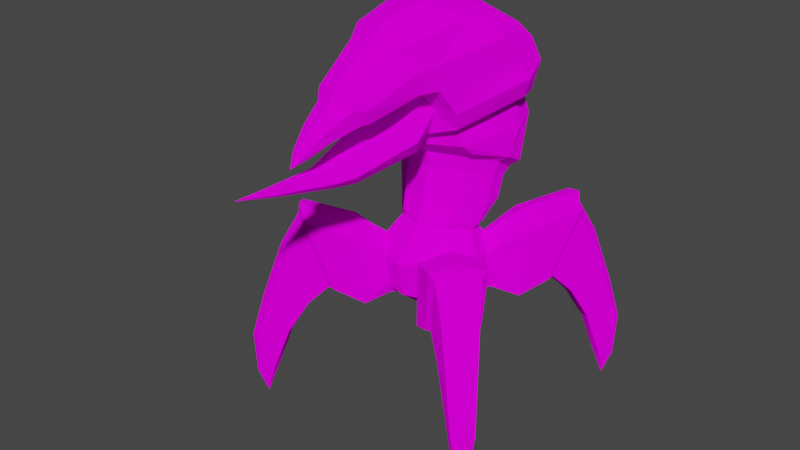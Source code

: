 # Source: jouste.blend  (saved by Blender 2.93.20; exported with 4.5.12 LTS)
import bpy
from mathutils import Matrix  # noqa: F401  (used for matrix-valued properties, if any)

bpy.ops.wm.read_factory_settings(use_empty=True)
scene = bpy.context.scene
scene.name = 'Scene'

# ---- collections
col_collection = bpy.data.collections.new('Collection'); scene.collection.children.link(col_collection)

# ---- images (referenced by path relative to the original .blend; pixels are not part of the script)
import os
ASSET_DIR = os.environ.get("B2B_ASSET_DIR", "")  # directory of the original .blend (textures are referenced by path, not embedded)
HERE = os.path.dirname(os.path.abspath(__file__))  # packed textures are extracted next to this script under _unpacked/

def load_image(name, relpath, width, height, colorspace="sRGB"):
    """Load a texture the original file referenced (path relative to the .blend, or extracted next to this script)."""
    p = next((c for c in (os.path.join(HERE, relpath), os.path.join(ASSET_DIR, relpath)) if relpath and os.path.exists(c)), "")
    if p:
        img = bpy.data.images.load(p, check_existing=True)
        img.name = name
    else:  # same state as the original file: an image datablock whose file is absent (Cycles renders it pink)
        img = bpy.data.images.new(name, width, height)
        img.source = "FILE"
        img.filepath = "//" + (relpath or name)
    img.colorspace_settings.name = colorspace
    return img
img_jouste = load_image('jouste', 'jouste.png', 1024, 1024, 'sRGB')

# ---- materials (node trees are filled in below, after node groups)
mat_material = bpy.data.materials.new('Material')
mat_material.alpha_threshold = 0.0
mat_material.line_color = (0.0, 0.0, 0.0, 1.0)

# ---- material node trees
mat_material.use_nodes = True; mat_material.node_tree.nodes.clear()
_N = mat_material.node_tree.nodes; _L = mat_material.node_tree.links
n0 = _N.new('ShaderNodeMixShader'); n0.name = 'Mix Shader'; n0.location = (-43480, -2466)
n1 = _N.new('ShaderNodeMixShader'); n1.name = 'Mix Shader.001'; n1.location = (252, 258)
n2 = _N.new('ShaderNodeBsdfDiffuse'); n2.name = 'Diffuse BSDF'; n2.location = (31, 97)
n2.inputs[1].default_value = 0.4
n3 = _N.new('ShaderNodeBsdfTransparent'); n3.name = 'Transparent BSDF'; n3.location = (38, 191)
n3.inputs[0].default_value = (1.0, 1.0, 1.0, 0.0)
n4 = _N.new('ShaderNodeOutputMaterial'); n4.name = 'Material Output'; n4.location = (439, 257)
n5 = _N.new('ShaderNodeTexImage'); n5.name = 'Image Texture'; n5.location = (-290, 254)
n5.image = img_jouste
n5.interpolation = 'Closest'
_L.new(n5.outputs[0], n2.inputs[0])
_L.new(n5.outputs[1], n1.inputs[0])
_L.new(n1.outputs[0], n4.inputs[0])
_L.new(n2.outputs[0], n1.inputs[2])
_L.new(n3.outputs[0], n1.inputs[1])
n4.is_active_output = True

# ---- world
world_world = bpy.data.worlds.new('World'); scene.world = world_world
world_world.use_nodes = True; world_world.node_tree.nodes.clear()
_N = world_world.node_tree.nodes; _L = world_world.node_tree.links
n0 = _N.new('ShaderNodeOutputWorld'); n0.name = 'World Output'; n0.location = (300, 300)
n1 = _N.new('ShaderNodeBackground'); n1.name = 'Background'; n1.location = (10, 300)
n1.inputs[0].default_value = (0.05088, 0.05088, 0.05088, 1.0)
_L.new(n1.outputs[0], n0.inputs[0])
n0.is_active_output = True
world_world.color = (0.05088, 0.05088, 0.05088)
world_world.use_sun_shadow = False
world_world.sun_shadow_jitter_overblur = 0.0

# ---- meshes
me_body = bpy.data.meshes.new('Body')
me_body.from_pydata([(-0.1075, 0.02512, -0.233), (-0.0932, 0.2342, -0.1584), (0.0932, 0.2342, -0.1584), (0.1075, 0.02512, -0.233), (-0.2294, -0.2013, 0.1489), (-0.1989, 0.2427, 0.1244), (0.1989, 0.2427, 0.1244), (0.2294, -0.2013, 0.1489), (-0.2983, -0.01197, 0.1383), (-0.1398, 0.1058, -0.1957), (0.2983, -0.01197, 0.1383), (0.1398, 0.1058, -0.1957), (0.0, 0.3477, 0.1163), (-2.734e-18, 0.2698, -0.1508), (-5.42e-18, -0.3028, 0.1587), (-8.71e-18, 0.0009344, -0.2442), (-0.2309, 0.0343, 0.2281), (-1.435e-09, 0.2087, -0.2705), (-1.478e-17, 0.3309, -0.02616), (-8.805e-19, -0.2556, -0.0452), (-0.3141, -1.065e-18, 1.214e-17), (0.3141, 1.065e-18, -1.214e-17), (0.2416, -0.1966, -0.03477), (0.2094, 0.2404, -0.003792), (-0.2416, -0.1966, -0.03477), (-0.2094, 0.2404, -0.003792), (-0.1539, 0.2244, 0.192), (-1.873e-10, 0.3304, 0.1715), (0.1539, 0.2244, 0.192), (0.2309, 0.0343, 0.2281), (0.1776, -0.1079, 0.2642), (-2.161e-10, -0.1956, 0.2863), (-0.1776, -0.1079, 0.2642), (-0.1598, -0.06951, 0.3), (-0.2077, 0.05847, 0.2675), (-1.841e-11, -0.1483, 0.3198), (0.2077, 0.05847, 0.2675), (0.1598, -0.06951, 0.3), (-1.841e-11, 0.2846, 0.2155), (0.1598, 0.1864, 0.235), (-0.1598, 0.1864, 0.235), (-1.841e-11, 0.05462, 0.2726)], [], [(20, 25, 1, 9), (18, 23, 2, 13), (21, 22, 3, 11), (19, 24, 0, 15), (11, 3, 17), (6, 12, 27, 28), (4, 14, 31, 32), (1, 13, 17), (23, 21, 11, 2), (24, 20, 9, 0), (13, 2, 17), (8, 4, 32, 16), (10, 6, 28, 29), (15, 0, 17), (22, 19, 15, 3), (25, 18, 13, 1), (10, 7, 22, 21), (14, 4, 24, 19), (6, 10, 21, 23), (4, 8, 20, 24), (9, 1, 17), (0, 9, 17), (3, 15, 17), (2, 11, 17), (7, 14, 19, 22), (5, 12, 18, 25), (12, 6, 23, 18), (8, 5, 25, 20), (33, 35, 41, 34), (38, 41, 36, 39), (34, 41, 38, 40), (37, 36, 41, 35), (14, 7, 30, 31), (5, 8, 16, 26), (12, 5, 26, 27), (7, 10, 29, 30), (29, 28, 39, 36), (30, 29, 36, 37), (31, 30, 37, 35), (16, 32, 33, 34), (28, 27, 38, 39), (27, 26, 40, 38), (32, 31, 35, 33), (26, 16, 34, 40)])
_uv = me_body.uv_layers.new(name='UVMap')
_uv.uv.foreach_set('vector', [0.9001, 0.5428, 0.8569, 0.5616, 0.8271, 0.5277, 0.8586, 0.5106, 0.4416, 0.8604, 0.5014, 0.8738, 0.4716, 0.9077, 0.4431, 0.9071, 0.5446, 0.8926, 0.5703, 0.9136, 0.5173, 0.9437, 0.5031, 0.9248, 0.953, 0.4803, 0.9259, 0.5218, 0.8729, 0.4917, 0.8726, 0.465, 0.5031, 0.9248, 0.5173, 0.9437, 0.4586, 0.9474, 0.513, 0.8489, 0.4551, 0.8126, 0.4773, 0.7952, 0.521, 0.8325, 0.9431, 0.5447, 0.9969, 0.5199, 0.9969, 0.5715, 0.9461, 0.5728, 0.8271, 0.5277, 0.7986, 0.5283, 0.8142, 0.488, 0.5014, 0.8738, 0.5446, 0.8926, 0.5031, 0.9248, 0.4716, 0.9077, 0.9259, 0.5218, 0.9001, 0.5428, 0.8586, 0.5106, 0.8729, 0.4917, 0.4431, 0.9071, 0.4716, 0.9077, 0.4586, 0.9474, 0.913, 0.5603, 0.9431, 0.5447, 0.9461, 0.5728, 0.9155, 0.5797, 0.5575, 0.8751, 0.513, 0.8489, 0.521, 0.8325, 0.5599, 0.8557, 0.8726, 0.465, 0.8729, 0.4917, 0.8142, 0.488, 0.5703, 0.9136, 0.5975, 0.9551, 0.5171, 0.9704, 0.5173, 0.9437, 0.8569, 0.5616, 0.7971, 0.575, 0.7986, 0.5283, 0.8271, 0.5277, 0.5575, 0.8751, 0.5875, 0.8907, 0.5703, 0.9136, 0.5446, 0.8926, 0.9969, 0.5199, 0.9431, 0.5447, 0.9259, 0.5218, 0.953, 0.4803, 0.513, 0.8489, 0.5575, 0.8751, 0.5446, 0.8926, 0.5014, 0.8738, 0.9431, 0.5447, 0.913, 0.5603, 0.9001, 0.5428, 0.9259, 0.5218, 0.8586, 0.5106, 0.8271, 0.5277, 0.8142, 0.488, 0.8729, 0.4917, 0.8586, 0.5106, 0.8142, 0.488, 0.5173, 0.9437, 0.5171, 0.9704, 0.4586, 0.9474, 0.4716, 0.9077, 0.5031, 0.9248, 0.4586, 0.9474, 0.5875, 0.8907, 0.6414, 0.9156, 0.5975, 0.9551, 0.5703, 0.9136, 0.8685, 0.5865, 0.8106, 0.6228, 0.7971, 0.575, 0.8569, 0.5616, 0.4551, 0.8126, 0.513, 0.8489, 0.5014, 0.8738, 0.4416, 0.8604, 0.913, 0.5603, 0.8685, 0.5865, 0.8569, 0.5616, 0.9001, 0.5428, 0.944, 0.5822, 0.9879, 0.5961, 0.9368, 0.6355, 0.9153, 0.5876, 0.5059, 0.7865, 0.5813, 0.7999, 0.5598, 0.8478, 0.5333, 0.8324, 0.9153, 0.5876, 0.9368, 0.6355, 0.8614, 0.6489, 0.8888, 0.603, 0.5884, 0.8532, 0.5598, 0.8478, 0.5813, 0.7999, 0.6324, 0.8393, 0.6414, 0.9156, 0.5875, 0.8907, 0.5906, 0.8626, 0.6414, 0.864, 0.8685, 0.5865, 0.913, 0.5603, 0.9155, 0.5797, 0.8765, 0.6029, 0.8106, 0.6228, 0.8685, 0.5865, 0.8765, 0.6029, 0.8328, 0.6402, 0.5875, 0.8907, 0.5575, 0.8751, 0.5599, 0.8557, 0.5906, 0.8626, 0.5599, 0.8557, 0.521, 0.8325, 0.5333, 0.8324, 0.5598, 0.8478, 0.5906, 0.8626, 0.5599, 0.8557, 0.5598, 0.8478, 0.5884, 0.8532, 0.6414, 0.864, 0.5906, 0.8626, 0.5884, 0.8532, 0.6324, 0.8393, 0.9155, 0.5797, 0.9461, 0.5728, 0.944, 0.5822, 0.9153, 0.5876, 0.521, 0.8325, 0.4773, 0.7952, 0.5059, 0.7865, 0.5333, 0.8324, 0.8328, 0.6402, 0.8765, 0.6029, 0.8888, 0.603, 0.8614, 0.6489, 0.9461, 0.5728, 0.9969, 0.5715, 0.9879, 0.5961, 0.944, 0.5822, 0.8765, 0.6029, 0.9155, 0.5797, 0.9153, 0.5876, 0.8888, 0.603])
me_body.materials.append(mat_material)
me_body.use_remesh_preserve_volume = False
me_body.use_remesh_preserve_attributes = False
me_body.use_mirror_x = True
me_body.use_mirror_vertex_groups = False
me_body.update()
me_legleftfront = bpy.data.meshes.new('LegLeftFront')
me_legleftfront.from_pydata([(0.1427, -0.3431, -0.02642), (-0.03325, -0.1025, -0.08114), (0.1025, 0.03325, -0.08114), (0.343, -0.1422, -0.02642), (0.2446, -0.4454, 0.3705), (-0.1011, -0.03463, 0.08514), (0.03463, 0.1011, 0.08514), (0.4449, -0.2445, 0.3705), (0.1841, -0.3418, -0.02261), (0.3418, -0.1841, -0.02261), (0.274, -0.4317, 0.3267), (0.4317, -0.274, 0.3267), (0.366, -0.4698, -0.3095), (0.4697, -0.3649, -0.3095), (0.4386, -0.5434, -0.1371), (0.5423, -0.4385, -0.1371), (0.5095, -0.5095, -0.7331), (-0.05643, 0.05643, 0.1419), (0.05781, -0.05781, -0.1379), (0.3589, -0.3591, 0.4205), (0.2333, -0.2331, -0.08013), (0.3624, -0.3624, 0.3637), (0.2535, -0.2535, -0.05958), (0.5052, -0.5059, -0.1058), (0.4075, -0.4069, -0.3368), (-0.1262, 0.05828, -0.01844), (-0.09222, 0.02434, -0.1016), (-0.1038, 0.1038, 0.009956), (-0.05828, 0.1262, -0.01844), (-0.02434, 0.09222, -0.1016), (-0.04669, 0.04669, -0.13), (0.5141, -0.4787, -0.6314), (0.4787, -0.5141, -0.6314), (0.5235, -0.5589, -0.5915), (0.5589, -0.5235, -0.5915), (0.4879, -0.4879, -0.6479), (0.5486, -0.5486, -0.5954), (0.4424, -0.5076, -0.5345), (0.4977, -0.5816, -0.3806), (0.5076, -0.4424, -0.5345), (0.5816, -0.4977, -0.3806), (0.4645, -0.4645, -0.5648), (0.5565, -0.5565, -0.3571), (0.4078, -0.2759, -0.1308), (0.2759, -0.4078, -0.1308), (0.4854, -0.3536, 0.1573), (0.3536, -0.4854, 0.1573), (0.3328, -0.3328, -0.1659), (0.4306, -0.4306, 0.1949), (0.03361, -0.2609, 0.2701), (0.01694, -0.244, -0.1055), (0.2606, -0.03353, 0.2701), (0.2439, -0.01664, -0.1055), (0.1518, -0.1519, 0.3346), (0.1319, -0.1317, -0.1549)], [], [(10, 4, 0, 8), (50, 49, 5, 1), (44, 12, 14, 46), (21, 19, 4, 10), (48, 21, 10, 46), (54, 50, 1, 18), (9, 3, 7, 11), (22, 20, 3, 9), (53, 51, 6, 17), (51, 52, 2, 6), (47, 22, 9, 43), (32, 16, 33), (42, 23, 14, 38), (39, 13, 15, 40), (43, 9, 11, 45), (41, 24, 13, 39), (2, 18, 30, 29), (18, 1, 26, 30), (37, 12, 24, 41), (40, 15, 23, 42), (44, 8, 22, 47), (49, 53, 17, 5), (8, 0, 20, 22), (52, 54, 18, 2), (45, 11, 21, 48), (11, 7, 19, 21), (30, 27, 28, 29), (26, 25, 27, 30), (17, 6, 28, 27), (6, 2, 29, 28), (5, 17, 27, 25), (1, 5, 25, 26), (16, 34, 36), (16, 32, 35), (16, 35, 31), (16, 31, 34), (16, 36, 33), (37, 32, 33, 38), (12, 37, 38, 14), (34, 40, 42, 36), (32, 37, 41, 35), (35, 41, 39, 31), (31, 39, 40, 34), (36, 42, 38, 33), (15, 45, 48, 23), (12, 44, 47, 24), (13, 43, 45, 15), (24, 47, 43, 13), (23, 48, 46, 14), (8, 44, 46, 10), (3, 20, 54, 52), (4, 19, 53, 49), (7, 3, 52, 51), (19, 7, 51, 53), (20, 0, 50, 54), (0, 4, 49, 50)])
_uv = me_legleftfront.uv_layers.new(name='UVMap')
_uv.uv.foreach_set('vector', [0.2214, 0.4282, 0.223, 0.4227, 0.3011, 0.4586, 0.2985, 0.4696, 0.3266, 0.4379, 0.2741, 0.4007, 0.3281, 0.3852, 0.3428, 0.4177, 0.2976, 0.5132, 0.3094, 0.5762, 0.251, 0.5542, 0.2254, 0.4721, 0.1959, 0.4199, 0.2005, 0.4032, 0.223, 0.4227, 0.2214, 0.4282, 0.1986, 0.4705, 0.1959, 0.4199, 0.2214, 0.4282, 0.2254, 0.4721, 0.3515, 0.452, 0.3266, 0.4379, 0.3428, 0.4177, 0.3603, 0.4322, 0.4765, 0.6271, 0.4791, 0.6382, 0.401, 0.6741, 0.3993, 0.6686, 0.5048, 0.6177, 0.5073, 0.6219, 0.4791, 0.6382, 0.4765, 0.6271, 0.4358, 0.7246, 0.4521, 0.6961, 0.5061, 0.7115, 0.5043, 0.7341, 0.4521, 0.6961, 0.5046, 0.6588, 0.5208, 0.679, 0.5061, 0.7115, 0.5036, 0.5787, 0.5048, 0.6177, 0.4765, 0.6271, 0.4755, 0.5835, 0.3513, 0.6954, 0.3707, 0.7429, 0.3196, 0.6958, 0.2563, 0.6358, 0.2259, 0.5561, 0.251, 0.5542, 0.2788, 0.6303, 0.5144, 0.4407, 0.4874, 0.5207, 0.4291, 0.5427, 0.4567, 0.4665, 0.4755, 0.5835, 0.4765, 0.6271, 0.3993, 0.6686, 0.4033, 0.6247, 0.5356, 0.4359, 0.5134, 0.5194, 0.4874, 0.5207, 0.5144, 0.4407, 0.5208, 0.679, 0.5383, 0.6646, 0.5485, 0.6933, 0.5385, 0.6978, 0.3603, 0.4322, 0.3428, 0.4177, 0.3608, 0.3989, 0.3707, 0.4035, 0.3365, 0.6561, 0.3094, 0.5762, 0.3355, 0.5774, 0.3578, 0.6608, 0.4567, 0.4665, 0.4291, 0.5427, 0.4038, 0.5407, 0.4342, 0.461, 0.2976, 0.5132, 0.2985, 0.4696, 0.3268, 0.479, 0.3256, 0.5181, 0.2741, 0.4007, 0.2579, 0.3723, 0.3263, 0.3627, 0.3281, 0.3852, 0.2985, 0.4696, 0.3011, 0.4586, 0.3294, 0.4749, 0.3268, 0.479, 0.5046, 0.6588, 0.5294, 0.6447, 0.5383, 0.6646, 0.5208, 0.679, 0.4033, 0.6247, 0.3993, 0.6686, 0.3739, 0.6769, 0.3765, 0.6263, 0.3993, 0.6686, 0.401, 0.6741, 0.3784, 0.6936, 0.3739, 0.6769, 0.5485, 0.6933, 0.5338, 0.7246, 0.5314, 0.7137, 0.5385, 0.6978, 0.3608, 0.3989, 0.3531, 0.3831, 0.3558, 0.3722, 0.3707, 0.4035, 0.5043, 0.7341, 0.5061, 0.7115, 0.5314, 0.7137, 0.5338, 0.7246, 0.5061, 0.7115, 0.5208, 0.679, 0.5385, 0.6978, 0.5314, 0.7137, 0.3281, 0.3852, 0.3263, 0.3627, 0.3558, 0.3722, 0.3531, 0.3831, 0.3428, 0.4177, 0.3281, 0.3852, 0.3531, 0.3831, 0.3608, 0.3989, 0.5485, 0.3539, 0.4974, 0.401, 0.4903, 0.392, 0.3707, 0.7429, 0.3513, 0.6954, 0.3655, 0.6986, 0.5485, 0.3539, 0.5433, 0.3982, 0.529, 0.4014, 0.5485, 0.3539, 0.529, 0.4014, 0.4974, 0.401, 0.3707, 0.7429, 0.3125, 0.7048, 0.3196, 0.6958, 0.3365, 0.6561, 0.3513, 0.6954, 0.3196, 0.6958, 0.2788, 0.6303, 0.3094, 0.5762, 0.3365, 0.6561, 0.2788, 0.6303, 0.251, 0.5542, 0.4974, 0.401, 0.4567, 0.4665, 0.4342, 0.461, 0.4903, 0.392, 0.3513, 0.6954, 0.3365, 0.6561, 0.3578, 0.6608, 0.3655, 0.6986, 0.5433, 0.3982, 0.5356, 0.4359, 0.5144, 0.4407, 0.529, 0.4014, 0.529, 0.4014, 0.5144, 0.4407, 0.4567, 0.4665, 0.4974, 0.401, 0.3125, 0.7048, 0.2563, 0.6358, 0.2788, 0.6303, 0.3196, 0.6958, 0.4291, 0.5427, 0.4033, 0.6247, 0.3765, 0.6263, 0.4038, 0.5407, 0.3094, 0.5762, 0.2976, 0.5132, 0.3256, 0.5181, 0.3355, 0.5774, 0.4874, 0.5207, 0.4755, 0.5835, 0.4033, 0.6247, 0.4291, 0.5427, 0.5134, 0.5194, 0.5036, 0.5787, 0.4755, 0.5835, 0.4874, 0.5207, 0.2259, 0.5561, 0.1986, 0.4705, 0.2254, 0.4721, 0.251, 0.5542, 0.2985, 0.4696, 0.2976, 0.5132, 0.2254, 0.4721, 0.2214, 0.4282, 0.4791, 0.6382, 0.5073, 0.6219, 0.5294, 0.6447, 0.5046, 0.6588, 0.223, 0.4227, 0.2005, 0.4032, 0.2579, 0.3723, 0.2741, 0.4007, 0.401, 0.6741, 0.4791, 0.6382, 0.5046, 0.6588, 0.4521, 0.6961, 0.3784, 0.6936, 0.401, 0.6741, 0.4521, 0.6961, 0.4358, 0.7246, 0.3294, 0.4749, 0.3011, 0.4586, 0.3266, 0.4379, 0.3515, 0.452, 0.3011, 0.4586, 0.223, 0.4227, 0.2741, 0.4007, 0.3266, 0.4379])
me_legleftfront.materials.append(mat_material)
me_legleftfront.use_remesh_preserve_volume = False
me_legleftfront.use_remesh_preserve_attributes = False
me_legleftfront.use_mirror_vertex_groups = False
me_legleftfront.update()
me_mouth = bpy.data.meshes.new('Mouth')
me_mouth.from_pydata([(0.1075, -0.04585, 0.07544), (-0.1075, -0.04585, 0.07544), (0.1075, 0.053, -0.0784), (-0.1075, 0.053, -0.0784), (0.1251, -0.1965, -0.02752), (-0.1251, -0.1965, -0.02752), (0.1251, -0.1021, -0.1806), (-0.1251, -0.1021, -0.1806), (0.08246, -0.5521, -0.1276), (-0.08246, -0.5521, -0.1276), (0.08246, -0.4802, -0.2194), (-0.08246, -0.4802, -0.2194), (0.06882, -0.6189, -0.1398), (-0.06882, -0.6189, -0.1398), (0.06882, -0.6175, -0.1993), (-0.06882, -0.6175, -0.1993), (0.02867, -0.9226, -0.1142), (-0.02867, -0.9226, -0.1142), (0.02867, -0.9266, -0.1413), (-0.02867, -0.9266, -0.1413), (-2.972e-26, 0.067, -0.1002), (-2.235e-26, -0.03708, 0.06132), (2.256e-24, -0.08784, -0.2037), (2.216e-24, -0.186, -0.04425), (6.398e-24, -0.4701, -0.2322), (6.532e-24, -0.5412, -0.1415), (7.785e-24, -0.6172, -0.2121), (7.398e-24, -0.6187, -0.1512), (1.059e-23, -0.9278, -0.1501), (1.038e-23, -0.9242, -0.1242), (1.243e-23, -1.145, -0.09052), (0.06255, 0.07181, 0.09367), (-0.06255, 0.1473, 0.01347), (-1.383e-24, 0.07857, 0.08628), (-1.648e-24, 0.158, 0.002107), (-0.06255, 0.07181, 0.09367), (0.1465, 0.003572, -0.001478), (-0.1465, 0.003572, -0.001478), (0.1705, -0.1493, -0.1041), (-0.1705, -0.1493, -0.1041), (0.1124, -0.5161, -0.1735), (-0.1124, -0.5161, -0.1735), (0.09378, -0.6182, -0.1695), (-0.09378, -0.6182, -0.1695), (0.03907, -0.9246, -0.1278), (-0.03907, -0.9246, -0.1278), (-0.08524, 0.1096, 0.05357), (0.06255, 0.1473, 0.01347), (0.08524, 0.1096, 0.05357), (-1.516e-24, 0.1183, 0.04419)], [], [(21, 1, 5, 23), (3, 37, 46, 32), (23, 5, 9, 25), (20, 2, 6, 22), (36, 0, 4, 38), (37, 3, 7, 39), (25, 9, 13, 27), (38, 4, 8, 40), (39, 7, 11, 41), (22, 6, 10, 24), (27, 13, 17, 29), (40, 8, 12, 42), (41, 11, 15, 43), (24, 10, 14, 26), (29, 17, 30), (26, 14, 18, 28), (42, 12, 16, 44), (43, 15, 19, 45), (15, 26, 28, 19), (19, 28, 30), (11, 24, 26, 15), (12, 27, 29, 16), (7, 22, 24, 11), (8, 25, 27, 12), (3, 20, 22, 7), (4, 23, 25, 8), (36, 2, 47, 48), (0, 21, 23, 4), (20, 3, 32, 34), (33, 31, 48, 49), (45, 19, 30), (16, 29, 30), (28, 18, 30), (44, 16, 30), (18, 44, 30), (17, 45, 30), (35, 33, 49, 46), (46, 49, 34, 32), (2, 20, 34, 47), (13, 43, 45, 17), (14, 42, 44, 18), (9, 41, 43, 13), (10, 40, 42, 14), (5, 39, 41, 9), (6, 38, 40, 10), (1, 37, 39, 5), (2, 36, 38, 6), (0, 36, 48, 31), (49, 48, 47, 34), (1, 21, 33, 35), (37, 1, 35, 46), (21, 0, 31, 33)])
_uv = me_mouth.uv_layers.new(name='UVMap')
_uv.uv.foreach_set('vector', [0.8304, 0.03733, 0.8491, 0.04272, 0.8537, 0.07592, 0.8264, 0.07716, 0.8785, 0.03434, 0.8641, 0.04065, 0.8597, 0.02032, 0.8667, 0.01424, 0.8264, 0.07716, 0.8537, 0.07592, 0.8619, 0.162, 0.8388, 0.1633, 0.6232, 0.7611, 0.6067, 0.7491, 0.6172, 0.7191, 0.6414, 0.7251, 0.5923, 0.7428, 0.5773, 0.7407, 0.5819, 0.7075, 0.6003, 0.7129, 0.8641, 0.04065, 0.8785, 0.03434, 0.889, 0.06431, 0.8721, 0.07047, 0.8388, 0.1633, 0.8619, 0.162, 0.8625, 0.184, 0.8388, 0.187, 0.6003, 0.7129, 0.5819, 0.7075, 0.5901, 0.6214, 0.605, 0.6312, 0.8721, 0.07047, 0.889, 0.06431, 0.8919, 0.1444, 0.8768, 0.1522, 0.6414, 0.7251, 0.6172, 0.7191, 0.6201, 0.639, 0.6414, 0.6402, 0.8388, 0.187, 0.8625, 0.184, 0.8649, 0.3012, 0.8507, 0.3037, 0.605, 0.6312, 0.5901, 0.6214, 0.5907, 0.5994, 0.6036, 0.6013, 0.8768, 0.1522, 0.8919, 0.1444, 0.8882, 0.1827, 0.8754, 0.1821, 0.6414, 0.6402, 0.6201, 0.639, 0.6163, 0.6007, 0.6392, 0.598, 0.8507, 0.3037, 0.8649, 0.3012, 0.8714, 0.4295, 0.6392, 0.598, 0.6163, 0.6007, 0.6093, 0.4822, 0.6233, 0.4799, 0.6036, 0.6013, 0.5907, 0.5994, 0.5931, 0.4822, 0.6012, 0.483, 0.8754, 0.1821, 0.8882, 0.1827, 0.8811, 0.3012, 0.873, 0.3005, 0.8882, 0.1827, 0.911, 0.1854, 0.8951, 0.3035, 0.8811, 0.3012, 0.8811, 0.3012, 0.8951, 0.3035, 0.8714, 0.4295, 0.8919, 0.1444, 0.9132, 0.1432, 0.911, 0.1854, 0.8882, 0.1827, 0.5907, 0.5994, 0.567, 0.5964, 0.5789, 0.4797, 0.5931, 0.4822, 0.889, 0.06431, 0.9132, 0.05827, 0.9132, 0.1432, 0.8919, 0.1444, 0.5901, 0.6214, 0.5669, 0.6201, 0.567, 0.5964, 0.5907, 0.5994, 0.8785, 0.03434, 0.895, 0.02229, 0.9132, 0.05827, 0.889, 0.06431, 0.5819, 0.7075, 0.5546, 0.7062, 0.5669, 0.6201, 0.5901, 0.6214, 0.5923, 0.7428, 0.6067, 0.7491, 0.5949, 0.7692, 0.5879, 0.7631, 0.5773, 0.7407, 0.5586, 0.7461, 0.5546, 0.7062, 0.5819, 0.7075, 0.895, 0.02229, 0.8785, 0.03434, 0.8667, 0.01424, 0.8707, 0.003051, 0.5709, 0.7699, 0.5784, 0.7613, 0.5879, 0.7631, 0.584, 0.7783, 0.873, 0.3005, 0.8811, 0.3012, 0.8714, 0.4295, 0.5931, 0.4822, 0.5789, 0.4797, 0.5996, 0.3539, 0.6233, 0.4799, 0.6093, 0.4822, 0.5996, 0.3539, 0.6012, 0.483, 0.5931, 0.4822, 0.5996, 0.3539, 0.6093, 0.4822, 0.6012, 0.483, 0.5996, 0.3539, 0.8649, 0.3012, 0.873, 0.3005, 0.8714, 0.4295, 0.8503, 0.02215, 0.8427, 0.01349, 0.8558, 0.005085, 0.8597, 0.02032, 0.8597, 0.02032, 0.8558, 0.005085, 0.8707, 0.003051, 0.8667, 0.01424, 0.6067, 0.7491, 0.6232, 0.7611, 0.5989, 0.7804, 0.5949, 0.7692, 0.8625, 0.184, 0.8754, 0.1821, 0.873, 0.3005, 0.8649, 0.3012, 0.6163, 0.6007, 0.6036, 0.6013, 0.6012, 0.483, 0.6093, 0.4822, 0.8619, 0.162, 0.8768, 0.1522, 0.8754, 0.1821, 0.8625, 0.184, 0.6201, 0.639, 0.605, 0.6312, 0.6036, 0.6013, 0.6163, 0.6007, 0.8537, 0.07592, 0.8721, 0.07047, 0.8768, 0.1522, 0.8619, 0.162, 0.6172, 0.7191, 0.6003, 0.7129, 0.605, 0.6312, 0.6201, 0.639, 0.8491, 0.04272, 0.8641, 0.04065, 0.8721, 0.07047, 0.8537, 0.07592, 0.6067, 0.7491, 0.5923, 0.7428, 0.6003, 0.7129, 0.6172, 0.7191, 0.5773, 0.7407, 0.5923, 0.7428, 0.5879, 0.7631, 0.5784, 0.7613, 0.584, 0.7783, 0.5879, 0.7631, 0.5949, 0.7692, 0.5989, 0.7804, 0.8491, 0.04272, 0.8304, 0.03733, 0.8427, 0.01349, 0.8503, 0.02215, 0.8641, 0.04065, 0.8491, 0.04272, 0.8503, 0.02215, 0.8597, 0.02032, 0.5586, 0.7461, 0.5773, 0.7407, 0.5784, 0.7613, 0.5709, 0.7699])
me_mouth.materials.append(mat_material)
me_mouth.use_remesh_preserve_volume = False
me_mouth.use_remesh_preserve_attributes = False
me_mouth.use_mirror_x = True
me_mouth.use_mirror_vertex_groups = False
me_mouth.update()
me_neck = bpy.data.meshes.new('Neck')
me_neck.from_pydata([(-0.3237, 0.1187, 0.419), (0.0, 0.3554, 0.2286), (0.3237, 0.1187, 0.419), (0.0, -0.1692, 0.4793), (-0.25, 0.04933, 0.8706), (-0.2824, 0.286, 0.3354), (-0.1141, -0.04607, -0.07657), (-0.2445, -0.08098, 0.4785), (0.0, 0.2139, 0.9404), (0.2824, 0.286, 0.3354), (0.0, 0.06605, -0.09296), (0.25, 0.04933, 0.8706), (0.2445, -0.08098, 0.4785), (0.1141, -0.04607, -0.07657), (0.0, -0.2476, 0.7511), (0.0, -0.1734, -0.06019), (-0.07553, -0.121, -0.06736), (-0.07553, 0.01367, -0.08579), (0.07553, 0.01367, -0.08579), (0.07553, -0.121, -0.06736), (-0.142, -0.1316, 0.7996), (-0.2096, 0.1585, 0.9176), (0.2096, 0.1585, 0.9176), (0.142, -0.1316, 0.7996), (0.0, -0.06212, -0.1047), (-0.2469, 0.07221, 0.1688), (0.0, 0.2786, 0.06902), (0.2469, 0.07221, 0.1688), (0.0, -0.158, 0.1745), (-0.2069, 0.2134, 0.1242), (-0.1707, -0.08655, 0.1862), (0.2069, 0.2134, 0.1242), (0.1707, -0.08655, 0.1862), (-0.3261, 0.1242, 0.7764), (0.0, 0.3413, 0.8679), (0.3261, 0.1242, 0.7764), (0.0, -0.2506, 0.6442), (-0.2574, 0.26, 0.8396), (-0.1895, -0.1825, 0.6715), (0.2574, 0.26, 0.8396), (0.1895, -0.1825, 0.6715), (-0.1907, -0.05352, 0.4387), (-0.2744, 0.1117, 0.3843), (0.0, 0.3198, 0.2017), (0.2744, 0.1117, 0.3843), (0.0, -0.1272, 0.4442), (-0.2429, 0.2573, 0.3064), (0.2429, 0.2573, 0.3064), (0.1907, -0.05352, 0.4387), (-0.2229, 0.02491, 0.04945), (0.0, 0.1751, -0.03074), (0.2229, 0.02491, 0.04945), (0.0, -0.1972, 0.08083), (-0.1712, 0.1216, 0.008238), (0.1712, 0.1216, 0.008238), (0.151, -0.1314, 0.07863), (-0.151, -0.1314, 0.07863), (-0.256, 0.09865, 0.3154), (0.0, 0.2874, 0.1728), (0.256, 0.09865, 0.3154), (0.0, -0.1161, 0.3546), (-0.2229, 0.2298, 0.254), (0.2229, 0.2298, 0.254), (0.1776, -0.04976, 0.3544), (-0.1776, -0.04976, 0.3544), (0.0, -0.03845, 0.8557), (-0.2979, 0.3215, 0.5941), (0.2979, 0.3215, 0.5941), (0.2407, -0.1471, 0.5364), (-0.3491, 0.179, 0.5824), (0.0, 0.4182, 0.5703), (0.3491, 0.179, 0.5824), (0.0, -0.2132, 0.5169), (-0.2407, -0.1471, 0.5364)], [], [(33, 38, 20, 4), (33, 4, 21, 37), (49, 53, 17, 6), (49, 6, 16, 56), (34, 37, 21, 8), (34, 8, 22, 39), (50, 54, 18, 10), (50, 10, 17, 53), (35, 39, 22, 11), (35, 11, 23, 40), (51, 55, 19, 13), (51, 13, 18, 54), (36, 40, 23, 14), (36, 14, 20, 38), (52, 56, 16, 15), (52, 15, 19, 55), (10, 18, 24), (19, 15, 24), (16, 6, 24), (13, 19, 24), (18, 13, 24), (6, 17, 24), (17, 10, 24), (15, 16, 24), (60, 28, 32, 63), (60, 64, 30, 28), (59, 27, 31, 62), (59, 63, 32, 27), (58, 26, 29, 61), (58, 62, 31, 26), (57, 25, 30, 64), (57, 61, 29, 25), (72, 36, 38, 73), (72, 68, 40, 36), (71, 35, 40, 68), (71, 67, 39, 35), (70, 34, 39, 67), (70, 66, 37, 34), (69, 33, 37, 66), (69, 73, 38, 33), (0, 5, 46, 42), (0, 42, 41, 7), (1, 9, 47, 43), (1, 43, 46, 5), (2, 12, 48, 44), (2, 44, 47, 9), (3, 7, 41, 45), (3, 45, 48, 12), (28, 52, 55, 32), (28, 30, 56, 52), (27, 51, 54, 31), (27, 32, 55, 51), (26, 50, 53, 29), (26, 31, 54, 50), (25, 49, 56, 30), (25, 29, 53, 49), (42, 46, 61, 57), (42, 57, 64, 41), (43, 47, 62, 58), (43, 58, 61, 46), (44, 48, 63, 59), (44, 59, 62, 47), (45, 41, 64, 60), (45, 60, 63, 48), (4, 20, 14, 65), (11, 65, 14, 23), (22, 8, 65, 11), (4, 65, 8, 21), (0, 7, 73, 69), (0, 69, 66, 5), (1, 5, 66, 70), (1, 70, 67, 9), (2, 9, 67, 71), (2, 71, 68, 12), (3, 12, 68, 72), (3, 72, 73, 7)])
_uv = me_neck.uv_layers.new(name='UVMap')
_uv.uv.foreach_set('vector', [0.2927, 0.2766, 0.3571, 0.2768, 0.3428, 0.3061, 0.3017, 0.2977, 0.2927, 0.2766, 0.3017, 0.2977, 0.2817, 0.3048, 0.2698, 0.2881, 0.3147, 0.1009, 0.2861, 0.08945, 0.308, 0.03884, 0.3298, 0.05011, 0.3147, 0.1009, 0.3298, 0.05011, 0.3572, 0.04104, 0.3626, 0.09403, 0.2247, 0.3213, 0.2698, 0.2881, 0.2817, 0.3048, 0.2588, 0.3471, 0.4562, 0.02957, 0.4904, 0.003695, 0.5133, 0.04603, 0.5014, 0.06273, 0.4744, 0.3016, 0.5177, 0.2614, 0.5396, 0.312, 0.5122, 0.3335, 0.2428, 0.04928, 0.2807, 0.01738, 0.308, 0.03884, 0.2861, 0.08945, 0.5243, 0.0742, 0.5014, 0.06273, 0.5133, 0.04603, 0.5333, 0.05316, 0.5243, 0.0742, 0.5333, 0.05316, 0.5744, 0.04477, 0.5887, 0.07399, 0.5463, 0.2499, 0.5942, 0.2568, 0.5887, 0.3098, 0.5614, 0.3007, 0.5463, 0.2499, 0.5614, 0.3007, 0.5396, 0.312, 0.5177, 0.2614, 0.6369, 0.05748, 0.5887, 0.07399, 0.5744, 0.04477, 0.6194, 0.0298, 0.4053, 0.2934, 0.3878, 0.321, 0.3428, 0.3061, 0.3571, 0.2768, 0.4139, 0.07443, 0.3626, 0.09403, 0.3572, 0.04104, 0.3873, 0.02373, 0.6455, 0.2764, 0.6189, 0.3271, 0.5887, 0.3098, 0.5942, 0.2568, 0.5122, 0.3335, 0.5396, 0.312, 0.5691, 0.3478, 0.5887, 0.3098, 0.6189, 0.3271, 0.5691, 0.3478, 0.3572, 0.04104, 0.3298, 0.05011, 0.3375, 0.003051, 0.5614, 0.3007, 0.5887, 0.3098, 0.5691, 0.3478, 0.5396, 0.312, 0.5614, 0.3007, 0.5691, 0.3478, 0.3298, 0.05011, 0.308, 0.03884, 0.3375, 0.003051, 0.308, 0.03884, 0.2807, 0.01738, 0.3375, 0.003051, 0.3873, 0.02373, 0.3572, 0.04104, 0.3375, 0.003051, 0.6501, 0.1696, 0.6501, 0.2361, 0.5898, 0.2215, 0.5875, 0.1677, 0.4185, 0.1812, 0.3559, 0.1831, 0.3582, 0.1294, 0.4185, 0.1148, 0.5377, 0.1742, 0.5396, 0.2155, 0.4998, 0.2231, 0.4978, 0.1871, 0.5377, 0.1742, 0.5875, 0.1677, 0.5898, 0.2215, 0.5396, 0.2155, 0.2019, 0.1282, 0.2113, 0.09147, 0.2682, 0.1277, 0.2662, 0.1638, 0.4335, 0.2226, 0.4978, 0.1871, 0.4998, 0.2231, 0.4428, 0.2594, 0.3061, 0.1767, 0.308, 0.1353, 0.3582, 0.1294, 0.3559, 0.1831, 0.3061, 0.1767, 0.2662, 0.1638, 0.2682, 0.1277, 0.308, 0.1353, 0.4161, 0.255, 0.4053, 0.2934, 0.3571, 0.2768, 0.3536, 0.2443, 0.6477, 0.09585, 0.5851, 0.1066, 0.5887, 0.07399, 0.6369, 0.05748, 0.5194, 0.1098, 0.5243, 0.0742, 0.5887, 0.07399, 0.5851, 0.1066, 0.5194, 0.1098, 0.4925, 0.1068, 0.5014, 0.06273, 0.5243, 0.0742, 0.4254, 0.09951, 0.4562, 0.02957, 0.5014, 0.06273, 0.4925, 0.1068, 0.1938, 0.2513, 0.2609, 0.2441, 0.2698, 0.2881, 0.2247, 0.3213, 0.2878, 0.2411, 0.2927, 0.2766, 0.2698, 0.2881, 0.2609, 0.2441, 0.2878, 0.2411, 0.3536, 0.2443, 0.3571, 0.2768, 0.2927, 0.2766, 0.3002, 0.2078, 0.2629, 0.1907, 0.2641, 0.1796, 0.3041, 0.1951, 0.3002, 0.2078, 0.3041, 0.1951, 0.354, 0.2088, 0.3463, 0.2255, 0.4246, 0.1879, 0.4945, 0.1601, 0.4956, 0.1712, 0.4285, 0.2052, 0.193, 0.1629, 0.1969, 0.1456, 0.2641, 0.1796, 0.2629, 0.1907, 0.5318, 0.143, 0.5779, 0.1253, 0.5856, 0.142, 0.5357, 0.1557, 0.5318, 0.143, 0.5357, 0.1557, 0.4956, 0.1712, 0.4945, 0.1601, 0.4174, 0.2344, 0.3463, 0.2255, 0.354, 0.2088, 0.4174, 0.2143, 0.649, 0.1164, 0.6489, 0.1365, 0.5856, 0.142, 0.5779, 0.1253, 0.6501, 0.2361, 0.6455, 0.2764, 0.5942, 0.2568, 0.5898, 0.2215, 0.4185, 0.1148, 0.3582, 0.1294, 0.3626, 0.09403, 0.4139, 0.07443, 0.5396, 0.2155, 0.5463, 0.2499, 0.5177, 0.2614, 0.4998, 0.2231, 0.5396, 0.2155, 0.5898, 0.2215, 0.5942, 0.2568, 0.5463, 0.2499, 0.2113, 0.09147, 0.2428, 0.04928, 0.2861, 0.08945, 0.2682, 0.1277, 0.4428, 0.2594, 0.4998, 0.2231, 0.5177, 0.2614, 0.4744, 0.3016, 0.308, 0.1353, 0.3147, 0.1009, 0.3626, 0.09403, 0.3582, 0.1294, 0.308, 0.1353, 0.2682, 0.1277, 0.2861, 0.08945, 0.3147, 0.1009, 0.3041, 0.1951, 0.2641, 0.1796, 0.2662, 0.1638, 0.3061, 0.1767, 0.3041, 0.1951, 0.3061, 0.1767, 0.3559, 0.1831, 0.354, 0.2088, 0.4285, 0.2052, 0.4956, 0.1712, 0.4978, 0.1871, 0.4335, 0.2226, 0.1969, 0.1456, 0.2019, 0.1282, 0.2662, 0.1638, 0.2641, 0.1796, 0.5357, 0.1557, 0.5856, 0.142, 0.5875, 0.1677, 0.5377, 0.1742, 0.5357, 0.1557, 0.5377, 0.1742, 0.4978, 0.1871, 0.4956, 0.1712, 0.4174, 0.2143, 0.354, 0.2088, 0.3559, 0.1831, 0.4185, 0.1812, 0.6489, 0.1365, 0.6501, 0.1696, 0.5875, 0.1677, 0.5856, 0.142, 0.3017, 0.2977, 0.3428, 0.3061, 0.3878, 0.321, 0.3281, 0.3478, 0.5333, 0.05316, 0.5596, 0.003051, 0.6194, 0.0298, 0.5744, 0.04477, 0.5133, 0.04603, 0.4904, 0.003695, 0.5596, 0.003051, 0.5333, 0.05316, 0.3017, 0.2977, 0.3281, 0.3478, 0.2588, 0.3471, 0.2817, 0.3048, 0.3002, 0.2078, 0.3463, 0.2255, 0.3536, 0.2443, 0.2878, 0.2411, 0.3002, 0.2078, 0.2878, 0.2411, 0.2609, 0.2441, 0.2629, 0.1907, 0.193, 0.1629, 0.2629, 0.1907, 0.2609, 0.2441, 0.1938, 0.2513, 0.4246, 0.1879, 0.4254, 0.09951, 0.4925, 0.1068, 0.4945, 0.1601, 0.5318, 0.143, 0.4945, 0.1601, 0.4925, 0.1068, 0.5194, 0.1098, 0.5318, 0.143, 0.5194, 0.1098, 0.5851, 0.1066, 0.5779, 0.1253, 0.649, 0.1164, 0.5779, 0.1253, 0.5851, 0.1066, 0.6477, 0.09585, 0.4174, 0.2344, 0.4161, 0.255, 0.3536, 0.2443, 0.3463, 0.2255])
me_neck.materials.append(mat_material)
me_neck.use_remesh_preserve_volume = False
me_neck.use_remesh_preserve_attributes = False
me_neck.use_mirror_x = True
me_neck.use_mirror_vertex_groups = False
me_neck.update()
me_head = bpy.data.meshes.new('Head')
me_head.from_pydata([(-0.3927, 0.133, 0.05438), (-4.161e-24, 0.4246, -0.03467), (0.3927, 0.133, 0.05438), (3.556e-24, -0.2591, -0.1325), (-0.3204, 0.3, 0.02589), (-0.2521, -0.2169, -0.04923), (0.3204, 0.3, 0.02589), (0.2521, -0.2169, -0.04923), (-0.2362, 0.02508, 0.4764), (0.2362, 0.02508, 0.4764), (0.2044, -0.4015, 0.4337), (-0.2398, -0.1351, 0.4782), (-3.889e-24, 0.04239, 0.5215), (0.2398, -0.1351, 0.4782), (3.738e-24, -0.4503, 0.1388), (-0.2044, -0.4015, 0.4337), (-0.438, 0.1032, 0.161), (-1.414e-24, 0.1646, -0.04356), (-5.711e-24, 0.4208, 0.2056), (0.438, 0.1032, 0.161), (-0.2768, -0.2616, 0.04634), (-0.3665, 0.2982, 0.1908), (0.3665, 0.2982, 0.1908), (0.2768, -0.2616, 0.04634), (-0.3351, 0.2538, 0.3168), (0.3351, 0.2538, 0.3168), (0.2418, -0.3448, 0.1776), (-0.3969, 0.07101, 0.2532), (-6.012e-24, 0.3582, 0.3488), (0.3969, 0.07101, 0.2532), (3.234e-18, -0.3647, 0.1403), (-0.2418, -0.3448, 0.1776), (0.1983, -0.4354, 0.1746), (-0.1983, -0.4354, 0.1746), (-0.1443, -0.5147, 0.3922), (0.1443, -0.5147, 0.3922), (-0.128, -0.7056, 0.09754), (0.128, -0.7056, 0.09754), (-0.1107, -0.7683, 0.241), (0.1107, -0.7683, 0.241), (-0.1061, -0.7325, 0.09398), (0.1061, -0.7325, 0.09398), (-0.1061, -0.7839, 0.1783), (0.1061, -0.7839, 0.1783), (-0.03822, -0.9935, 0.007703), (0.03822, -0.9935, 0.007703), (-0.03822, -1.018, 0.03438), (0.03822, -1.018, 0.03438), (1.138e-24, -0.423, 0.489), (2.673e-24, -0.5343, 0.4309), (6.503e-24, -0.7986, 0.2651), (6.705e-24, -0.6933, 0.07008), (7.156e-24, -0.821, 0.2013), (6.959e-24, -0.7196, 0.07275), (1.048e-23, -1.036, 0.03487), (1.042e-23, -1.001, -0.0112), (-1.025e-24, -0.2382, 0.5272), (-0.3019, 0.1768, 0.399), (0.3019, 0.1768, 0.399), (0.2418, -0.3507, 0.3056), (-0.3668, -0.02771, 0.38), (-5.567e-24, 0.2554, 0.4422), (0.3668, -0.02771, 0.38), (-0.2418, -0.3507, 0.3056), (0.2041, -0.4694, 0.2829), (-0.2041, -0.4694, 0.2829), (-0.1474, -0.7399, 0.174), (0.1474, -0.7399, 0.174), (-0.1061, -0.7582, 0.1361), (0.1061, -0.7582, 0.1361), (-0.04582, -1.0, 0.02393), (0.04582, -1.0, 0.02393), (0.07188, -0.8781, 0.05789), (-0.07188, -0.8781, 0.05789), (-0.07188, -0.9125, 0.1131), (0.07188, -0.9125, 0.1131), (8.913e-24, -0.9412, 0.1236), (8.813e-24, -0.8772, 0.03895), (0.07188, -0.8953, 0.08548), (-0.07188, -0.8953, 0.08548), (1.136e-23, -1.08, -0.02807), (-2.496e-10, -0.255, 0.07369), (-1.831e-09, -0.2758, -0.02784), (-0.1012, -0.2772, 0.06864), (-0.1455, -0.2531, 0.01709), (0.1455, -0.2531, 0.01709), (-2.496e-10, -0.2953, 0.1404), (-0.0884, -0.3221, 0.1394), (0.1012, -0.2772, 0.06864), (0.0884, -0.3221, 0.1394)], [], [(26, 30, 86, 89), (20, 5, 84, 83), (19, 23, 7, 2), (19, 2, 6, 22), (18, 22, 6, 1), (18, 1, 4, 21), (16, 21, 4, 0), (16, 0, 5, 20), (59, 10, 35, 64), (65, 34, 15, 63), (7, 3, 17, 2), (3, 5, 0, 17), (1, 17, 0, 4), (2, 17, 1, 6), (27, 16, 20, 31), (27, 24, 21, 16), (28, 18, 21, 24), (28, 25, 22, 18), (29, 19, 22, 25), (29, 26, 23, 19), (7, 23, 88, 85), (23, 26, 89, 88), (31, 30, 14, 33), (32, 14, 30, 26), (62, 59, 26, 29), (62, 29, 25, 58), (61, 58, 25, 28), (61, 28, 24, 57), (60, 57, 24, 27), (60, 27, 31, 63), (56, 12, 8, 11), (14, 32, 37, 51), (48, 15, 34, 49), (51, 37, 41, 53), (65, 33, 36, 66), (64, 35, 39, 67), (49, 34, 38, 50), (77, 72, 45, 55), (66, 36, 40, 68), (67, 39, 43, 69), (50, 38, 42, 52), (71, 47, 80), (76, 74, 46, 54), (79, 73, 44, 70), (78, 75, 47, 71), (75, 76, 54, 47), (45, 71, 80), (39, 50, 52, 43), (73, 77, 55, 44), (35, 49, 50, 39), (36, 51, 53, 40), (10, 48, 49, 35), (33, 14, 51, 36), (13, 9, 12, 56), (10, 13, 56, 48), (48, 56, 11, 15), (55, 45, 80), (72, 78, 71, 45), (74, 79, 70, 46), (44, 55, 80), (37, 67, 69, 41), (38, 66, 68, 42), (32, 64, 67, 37), (34, 65, 66, 38), (11, 60, 63, 15), (8, 60, 11), (12, 61, 57, 8), (12, 9, 58, 61), (62, 9, 13), (13, 10, 59, 62), (33, 65, 63, 31), (26, 59, 64, 32), (8, 57, 60), (62, 58, 9), (42, 68, 79, 74), (41, 69, 78, 72), (40, 53, 77, 73), (43, 52, 76, 75), (69, 43, 75, 78), (68, 40, 73, 79), (52, 42, 74, 76), (53, 41, 72, 77), (47, 54, 80), (54, 46, 80), (46, 70, 80), (70, 44, 80), (81, 83, 84, 82), (81, 82, 85, 88), (86, 81, 88, 89), (86, 87, 83, 81), (5, 3, 82, 84), (31, 20, 83, 87), (30, 31, 87, 86), (3, 7, 85, 82)])
_uv = me_head.uv_layers.new(name='UVMap')
_uv.uv.foreach_set('vector', [0.02791, 0.8065, 0.09259, 0.801, 0.09269, 0.8186, 0.06925, 0.8144, 0.1646, 0.8462, 0.1576, 0.8723, 0.1308, 0.8526, 0.119, 0.8373, 0.8031, 0.8656, 0.8036, 0.7655, 0.8309, 0.7668, 0.8315, 0.8655, 0.8031, 0.8656, 0.8315, 0.8655, 0.8502, 0.9097, 0.8062, 0.9153, 0.1055, 0.5256, 0.1982, 0.5167, 0.1919, 0.5602, 0.1065, 0.5835, 0.1055, 0.5256, 0.1065, 0.5835, 0.02035, 0.5632, 0.01247, 0.5199, 0.7677, 0.05657, 0.769, 0.006733, 0.8132, 0.01082, 0.796, 0.05565, 0.7677, 0.05657, 0.796, 0.05565, 0.7989, 0.1543, 0.7717, 0.1566, 0.7322, 0.7613, 0.6948, 0.757, 0.6915, 0.7213, 0.7275, 0.727, 0.697, 0.1977, 0.6612, 0.2048, 0.6632, 0.1689, 0.7005, 0.1633, 0.2096, 0.9037, 0.1943, 0.8346, 0.3094, 0.8343, 0.3053, 0.9421, 0.1943, 0.8346, 0.2092, 0.7655, 0.3046, 0.7265, 0.3094, 0.8343, 0.3786, 0.8341, 0.3094, 0.8343, 0.3046, 0.7265, 0.3475, 0.748, 0.3053, 0.9421, 0.3094, 0.8343, 0.3786, 0.8341, 0.348, 0.9203, 0.7437, 0.05981, 0.7677, 0.05657, 0.7717, 0.1566, 0.7338, 0.1706, 0.7437, 0.05981, 0.7337, 0.01051, 0.769, 0.006733, 0.7677, 0.05657, 0.1049, 0.491, 0.1055, 0.5256, 0.01247, 0.5199, 0.0204, 0.4849, 0.1049, 0.491, 0.1891, 0.482, 0.1982, 0.5167, 0.1055, 0.5256, 0.7791, 0.8632, 0.8031, 0.8656, 0.8062, 0.9153, 0.7708, 0.9128, 0.7791, 0.8632, 0.7653, 0.7529, 0.8036, 0.7655, 0.8031, 0.8656, 0.02844, 0.8722, 0.02148, 0.8465, 0.06662, 0.8374, 0.05496, 0.8527, 0.02148, 0.8465, 0.02791, 0.8065, 0.06925, 0.8144, 0.06662, 0.8374, 0.1577, 0.8057, 0.09259, 0.801, 0.09243, 0.7773, 0.1464, 0.7823, 0.03877, 0.7832, 0.09243, 0.7773, 0.09259, 0.801, 0.02791, 0.8065, 0.7443, 0.8473, 0.7322, 0.7613, 0.7653, 0.7529, 0.7791, 0.8632, 0.7443, 0.8473, 0.7791, 0.8632, 0.7708, 0.9128, 0.7435, 0.8991, 0.1044, 0.4605, 0.1811, 0.4514, 0.1891, 0.482, 0.1049, 0.491, 0.1044, 0.4605, 0.1049, 0.491, 0.0204, 0.4849, 0.02735, 0.4541, 0.7095, 0.07692, 0.7069, 0.02524, 0.7337, 0.01051, 0.7437, 0.05981, 0.7095, 0.07692, 0.7437, 0.05981, 0.7338, 0.1706, 0.7005, 0.1633, 0.1022, 0.335, 0.1034, 0.4069, 0.0415, 0.408, 0.03794, 0.3637, 0.09243, 0.7773, 0.03877, 0.7832, 0.05692, 0.7084, 0.09175, 0.7094, 0.1013, 0.286, 0.04336, 0.2898, 0.05749, 0.2539, 0.1008, 0.2525, 0.09175, 0.7094, 0.05692, 0.7084, 0.06208, 0.7009, 0.09165, 0.7024, 0.697, 0.1977, 0.7286, 0.1974, 0.7293, 0.2804, 0.7041, 0.281, 0.7275, 0.727, 0.6915, 0.7213, 0.7088, 0.6396, 0.7317, 0.6436, 0.1008, 0.2525, 0.05749, 0.2539, 0.06434, 0.1659, 0.09919, 0.1618, 0.09089, 0.6577, 0.07023, 0.6596, 0.07865, 0.6243, 0.09004, 0.6204, 0.7041, 0.281, 0.7293, 0.2804, 0.7298, 0.2921, 0.7134, 0.2956, 0.7317, 0.6436, 0.7088, 0.6396, 0.724, 0.6275, 0.7404, 0.6287, 0.09919, 0.1618, 0.06434, 0.1659, 0.06031, 0.1458, 0.09882, 0.1403, 0.7363, 0.5202, 0.7273, 0.5144, 0.7369, 0.465, 0.09797, 0.09107, 0.07227, 0.09737, 0.0825, 0.05069, 0.09719, 0.04596, 0.7101, 0.3499, 0.7232, 0.3482, 0.7221, 0.4062, 0.7132, 0.4041, 0.7352, 0.5745, 0.7222, 0.5738, 0.7273, 0.5144, 0.7363, 0.5202, 0.1239, 0.09648, 0.09797, 0.09107, 0.09719, 0.04596, 0.112, 0.05018, 0.7451, 0.5178, 0.7363, 0.5202, 0.7369, 0.465, 0.1342, 0.1647, 0.09919, 0.1618, 0.09882, 0.1403, 0.1375, 0.1444, 0.1117, 0.6588, 0.09089, 0.6577, 0.09004, 0.6204, 0.1017, 0.6237, 0.1441, 0.2524, 0.1008, 0.2525, 0.09919, 0.1618, 0.1342, 0.1647, 0.1267, 0.7076, 0.09175, 0.7094, 0.09165, 0.7024, 0.1213, 0.7, 0.1594, 0.2878, 0.1013, 0.286, 0.1008, 0.2525, 0.1441, 0.2524, 0.1464, 0.7823, 0.09243, 0.7773, 0.09175, 0.7094, 0.1267, 0.7076, 0.1674, 0.3614, 0.1654, 0.4058, 0.1034, 0.4069, 0.1022, 0.335, 0.1594, 0.2878, 0.1674, 0.3614, 0.1022, 0.335, 0.1013, 0.286, 0.1013, 0.286, 0.1022, 0.335, 0.03794, 0.3637, 0.04336, 0.2898, 0.09004, 0.6204, 0.07865, 0.6243, 0.08936, 0.5973, 0.7483, 0.5757, 0.7352, 0.5745, 0.7363, 0.5202, 0.7451, 0.5178, 0.6972, 0.351, 0.7101, 0.3499, 0.7132, 0.4041, 0.7044, 0.4102, 0.1017, 0.6237, 0.09004, 0.6204, 0.08936, 0.5973, 0.7568, 0.6433, 0.7317, 0.6436, 0.7404, 0.6287, 0.757, 0.6315, 0.6815, 0.2858, 0.7041, 0.281, 0.7134, 0.2956, 0.6971, 0.2973, 0.7591, 0.7262, 0.7275, 0.727, 0.7317, 0.6436, 0.7568, 0.6433, 0.6612, 0.2048, 0.697, 0.1977, 0.7041, 0.281, 0.6815, 0.2858, 0.6689, 0.09955, 0.7095, 0.07692, 0.7005, 0.1633, 0.6632, 0.1689, 0.6732, 0.05808, 0.7095, 0.07692, 0.6689, 0.09955, 0.1034, 0.4069, 0.1044, 0.4605, 0.02735, 0.4541, 0.0415, 0.408, 0.1034, 0.4069, 0.1654, 0.4058, 0.1811, 0.4514, 0.1044, 0.4605, 0.7443, 0.8473, 0.7087, 0.8674, 0.7029, 0.8261, 0.7029, 0.8261, 0.6948, 0.757, 0.7322, 0.7613, 0.7443, 0.8473, 0.7286, 0.1974, 0.697, 0.1977, 0.7005, 0.1633, 0.7338, 0.1706, 0.7653, 0.7529, 0.7322, 0.7613, 0.7275, 0.727, 0.7591, 0.7262, 0.6732, 0.05808, 0.7069, 0.02524, 0.7095, 0.07692, 0.7443, 0.8473, 0.7435, 0.8991, 0.7087, 0.8674, 0.6971, 0.2973, 0.7134, 0.2956, 0.7101, 0.3499, 0.6972, 0.351, 0.757, 0.6315, 0.7404, 0.6287, 0.7352, 0.5745, 0.7483, 0.5757, 0.1213, 0.7, 0.09165, 0.7024, 0.09089, 0.6577, 0.1117, 0.6588, 0.1375, 0.1444, 0.09882, 0.1403, 0.09797, 0.09107, 0.1239, 0.09648, 0.7404, 0.6287, 0.724, 0.6275, 0.7222, 0.5738, 0.7352, 0.5745, 0.7134, 0.2956, 0.7298, 0.2921, 0.7232, 0.3482, 0.7101, 0.3499, 0.09882, 0.1403, 0.06031, 0.1458, 0.07227, 0.09737, 0.09797, 0.09107, 0.09165, 0.7024, 0.06208, 0.7009, 0.07023, 0.6596, 0.09089, 0.6577, 0.112, 0.05018, 0.09719, 0.04596, 0.09668, 0.01657, 0.09719, 0.04596, 0.0825, 0.05069, 0.09668, 0.01657, 0.7044, 0.4102, 0.7132, 0.4041, 0.7157, 0.4592, 0.7132, 0.4041, 0.7221, 0.4062, 0.7157, 0.4592, 0.09276, 0.8371, 0.119, 0.8373, 0.1308, 0.8526, 0.0928, 0.8625, 0.09276, 0.8371, 0.0928, 0.8625, 0.05496, 0.8527, 0.06662, 0.8374, 0.09269, 0.8186, 0.09276, 0.8371, 0.06662, 0.8374, 0.06925, 0.8144, 0.09269, 0.8186, 0.1162, 0.8141, 0.119, 0.8373, 0.09276, 0.8371, 0.1576, 0.8723, 0.09278, 0.8889, 0.0928, 0.8625, 0.1308, 0.8526, 0.1577, 0.8057, 0.1646, 0.8462, 0.119, 0.8373, 0.1162, 0.8141, 0.09259, 0.801, 0.1577, 0.8057, 0.1162, 0.8141, 0.09269, 0.8186, 0.09278, 0.8889, 0.02844, 0.8722, 0.05496, 0.8527, 0.0928, 0.8625])
me_head.materials.append(mat_material)
me_head.use_remesh_preserve_volume = False
me_head.use_remesh_preserve_attributes = False
me_head.use_mirror_x = True
me_head.use_mirror_vertex_groups = False
me_head.update()
me_legleftback = bpy.data.meshes.new('LegLeftBack')
me_legleftback.from_pydata([(0.1427, 0.3431, -0.02642), (-0.03325, 0.1025, -0.08114), (0.1025, -0.03325, -0.08114), (0.343, 0.1422, -0.02642), (0.2446, 0.4454, 0.3705), (-0.1011, 0.03463, 0.08514), (0.03463, -0.1011, 0.08514), (0.4449, 0.2445, 0.3705), (0.1841, 0.3418, -0.02261), (0.3418, 0.1841, -0.02261), (0.274, 0.4317, 0.3267), (0.4317, 0.274, 0.3267), (0.366, 0.4698, -0.3095), (0.4697, 0.3649, -0.3095), (0.4386, 0.5434, -0.1371), (0.5423, 0.4385, -0.1371), (0.5095, 0.5095, -0.7331), (-0.05643, -0.05643, 0.1419), (0.05781, 0.05781, -0.1379), (0.3589, 0.3591, 0.4205), (0.2333, 0.2331, -0.08013), (0.3624, 0.3624, 0.3637), (0.2535, 0.2535, -0.05958), (0.5052, 0.5059, -0.1058), (0.4075, 0.4069, -0.3368), (-0.1262, -0.05828, -0.01844), (-0.09222, -0.02434, -0.1016), (-0.1038, -0.1038, 0.009956), (-0.05828, -0.1262, -0.01844), (-0.02434, -0.09222, -0.1016), (-0.04669, -0.04669, -0.13), (0.5141, 0.4787, -0.6314), (0.4787, 0.5141, -0.6314), (0.5235, 0.5589, -0.5915), (0.5589, 0.5235, -0.5915), (0.4879, 0.4879, -0.6479), (0.5486, 0.5486, -0.5954), (0.4424, 0.5076, -0.5345), (0.4977, 0.5816, -0.3806), (0.5076, 0.4424, -0.5345), (0.5816, 0.4977, -0.3806), (0.4645, 0.4645, -0.5648), (0.5565, 0.5565, -0.3571), (0.4078, 0.2759, -0.1308), (0.2759, 0.4078, -0.1308), (0.4854, 0.3536, 0.1573), (0.3536, 0.4854, 0.1573), (0.3328, 0.3328, -0.1659), (0.4306, 0.4306, 0.1949), (0.03361, 0.2609, 0.2701), (0.01694, 0.244, -0.1055), (0.2606, 0.03353, 0.2701), (0.2439, 0.01664, -0.1055), (0.1518, 0.1519, 0.3346), (0.1319, 0.1317, -0.1549)], [], [(10, 4, 0, 8), (50, 49, 5, 1), (44, 12, 14, 46), (21, 19, 4, 10), (48, 21, 10, 46), (54, 50, 1, 18), (9, 3, 7, 11), (22, 20, 3, 9), (53, 51, 6, 17), (51, 52, 2, 6), (47, 22, 9, 43), (32, 16, 33), (42, 23, 14, 38), (39, 13, 15, 40), (43, 9, 11, 45), (41, 24, 13, 39), (2, 18, 30, 29), (18, 1, 26, 30), (37, 12, 24, 41), (40, 15, 23, 42), (44, 8, 22, 47), (49, 53, 17, 5), (8, 0, 20, 22), (52, 54, 18, 2), (45, 11, 21, 48), (11, 7, 19, 21), (30, 27, 28, 29), (26, 25, 27, 30), (17, 6, 28, 27), (6, 2, 29, 28), (5, 17, 27, 25), (1, 5, 25, 26), (16, 34, 36), (16, 32, 35), (16, 35, 31), (16, 31, 34), (16, 36, 33), (37, 32, 33, 38), (12, 37, 38, 14), (34, 40, 42, 36), (32, 37, 41, 35), (35, 41, 39, 31), (31, 39, 40, 34), (36, 42, 38, 33), (15, 45, 48, 23), (12, 44, 47, 24), (13, 43, 45, 15), (24, 47, 43, 13), (23, 48, 46, 14), (8, 44, 46, 10), (3, 20, 54, 52), (4, 19, 53, 49), (7, 3, 52, 51), (19, 7, 51, 53), (20, 0, 50, 54), (0, 4, 49, 50)])
_uv = me_legleftback.uv_layers.new(name='UVMap')
_uv.uv.foreach_set('vector', [0.2214, 0.4282, 0.223, 0.4227, 0.3011, 0.4586, 0.2985, 0.4696, 0.3266, 0.4379, 0.2741, 0.4007, 0.3281, 0.3852, 0.3428, 0.4177, 0.2976, 0.5132, 0.3094, 0.5762, 0.251, 0.5542, 0.2254, 0.4721, 0.1959, 0.4199, 0.2005, 0.4032, 0.223, 0.4227, 0.2214, 0.4282, 0.1986, 0.4705, 0.1959, 0.4199, 0.2214, 0.4282, 0.2254, 0.4721, 0.3515, 0.452, 0.3266, 0.4379, 0.3428, 0.4177, 0.3603, 0.4322, 0.4765, 0.6271, 0.4791, 0.6382, 0.401, 0.6741, 0.3993, 0.6686, 0.5048, 0.6177, 0.5073, 0.6219, 0.4791, 0.6382, 0.4765, 0.6271, 0.4358, 0.7246, 0.4521, 0.6961, 0.5061, 0.7115, 0.5043, 0.7341, 0.4521, 0.6961, 0.5046, 0.6588, 0.5208, 0.679, 0.5061, 0.7115, 0.5036, 0.5787, 0.5048, 0.6177, 0.4765, 0.6271, 0.4755, 0.5835, 0.3513, 0.6954, 0.3707, 0.7429, 0.3196, 0.6958, 0.2563, 0.6358, 0.2259, 0.5561, 0.251, 0.5542, 0.2788, 0.6303, 0.5144, 0.4407, 0.4874, 0.5207, 0.4291, 0.5427, 0.4567, 0.4665, 0.4755, 0.5835, 0.4765, 0.6271, 0.3993, 0.6686, 0.4033, 0.6247, 0.5356, 0.4359, 0.5134, 0.5194, 0.4874, 0.5207, 0.5144, 0.4407, 0.5208, 0.679, 0.5383, 0.6646, 0.5485, 0.6933, 0.5385, 0.6978, 0.3603, 0.4322, 0.3428, 0.4177, 0.3608, 0.3989, 0.3707, 0.4035, 0.3365, 0.6561, 0.3094, 0.5762, 0.3355, 0.5774, 0.3578, 0.6608, 0.4567, 0.4665, 0.4291, 0.5427, 0.4038, 0.5407, 0.4342, 0.461, 0.2976, 0.5132, 0.2985, 0.4696, 0.3268, 0.479, 0.3256, 0.5181, 0.2741, 0.4007, 0.2579, 0.3723, 0.3263, 0.3627, 0.3281, 0.3852, 0.2985, 0.4696, 0.3011, 0.4586, 0.3294, 0.4749, 0.3268, 0.479, 0.5046, 0.6588, 0.5294, 0.6447, 0.5383, 0.6646, 0.5208, 0.679, 0.4033, 0.6247, 0.3993, 0.6686, 0.3739, 0.6769, 0.3765, 0.6263, 0.3993, 0.6686, 0.401, 0.6741, 0.3784, 0.6936, 0.3739, 0.6769, 0.5485, 0.6933, 0.5338, 0.7246, 0.5314, 0.7137, 0.5385, 0.6978, 0.3608, 0.3989, 0.3531, 0.3831, 0.3558, 0.3722, 0.3707, 0.4035, 0.5043, 0.7341, 0.5061, 0.7115, 0.5314, 0.7137, 0.5338, 0.7246, 0.5061, 0.7115, 0.5208, 0.679, 0.5385, 0.6978, 0.5314, 0.7137, 0.3281, 0.3852, 0.3263, 0.3627, 0.3558, 0.3722, 0.3531, 0.3831, 0.3428, 0.4177, 0.3281, 0.3852, 0.3531, 0.3831, 0.3608, 0.3989, 0.5485, 0.3539, 0.4974, 0.401, 0.4903, 0.392, 0.3707, 0.7429, 0.3513, 0.6954, 0.3655, 0.6986, 0.5485, 0.3539, 0.5433, 0.3982, 0.529, 0.4014, 0.5485, 0.3539, 0.529, 0.4014, 0.4974, 0.401, 0.3707, 0.7429, 0.3125, 0.7048, 0.3196, 0.6958, 0.3365, 0.6561, 0.3513, 0.6954, 0.3196, 0.6958, 0.2788, 0.6303, 0.3094, 0.5762, 0.3365, 0.6561, 0.2788, 0.6303, 0.251, 0.5542, 0.4974, 0.401, 0.4567, 0.4665, 0.4342, 0.461, 0.4903, 0.392, 0.3513, 0.6954, 0.3365, 0.6561, 0.3578, 0.6608, 0.3655, 0.6986, 0.5433, 0.3982, 0.5356, 0.4359, 0.5144, 0.4407, 0.529, 0.4014, 0.529, 0.4014, 0.5144, 0.4407, 0.4567, 0.4665, 0.4974, 0.401, 0.3125, 0.7048, 0.2563, 0.6358, 0.2788, 0.6303, 0.3196, 0.6958, 0.4291, 0.5427, 0.4033, 0.6247, 0.3765, 0.6263, 0.4038, 0.5407, 0.3094, 0.5762, 0.2976, 0.5132, 0.3256, 0.5181, 0.3355, 0.5774, 0.4874, 0.5207, 0.4755, 0.5835, 0.4033, 0.6247, 0.4291, 0.5427, 0.5134, 0.5194, 0.5036, 0.5787, 0.4755, 0.5835, 0.4874, 0.5207, 0.2259, 0.5561, 0.1986, 0.4705, 0.2254, 0.4721, 0.251, 0.5542, 0.2985, 0.4696, 0.2976, 0.5132, 0.2254, 0.4721, 0.2214, 0.4282, 0.4791, 0.6382, 0.5073, 0.6219, 0.5294, 0.6447, 0.5046, 0.6588, 0.223, 0.4227, 0.2005, 0.4032, 0.2579, 0.3723, 0.2741, 0.4007, 0.401, 0.6741, 0.4791, 0.6382, 0.5046, 0.6588, 0.4521, 0.6961, 0.3784, 0.6936, 0.401, 0.6741, 0.4521, 0.6961, 0.4358, 0.7246, 0.3294, 0.4749, 0.3011, 0.4586, 0.3266, 0.4379, 0.3515, 0.452, 0.3011, 0.4586, 0.223, 0.4227, 0.2741, 0.4007, 0.3266, 0.4379])
me_legleftback.materials.append(mat_material)
me_legleftback.use_remesh_preserve_volume = False
me_legleftback.use_remesh_preserve_attributes = False
me_legleftback.use_mirror_vertex_groups = False
me_legleftback.update()
me_legrightfront = bpy.data.meshes.new('LegRightFront')
me_legrightfront.from_pydata([(-0.1427, -0.3431, -0.02642), (0.03325, -0.1025, -0.08114), (-0.1025, 0.03325, -0.08114), (-0.343, -0.1422, -0.02642), (-0.2446, -0.4454, 0.3705), (0.1011, -0.03463, 0.08514), (-0.03463, 0.1011, 0.08514), (-0.4449, -0.2445, 0.3705), (-0.1841, -0.3418, -0.02261), (-0.3418, -0.1841, -0.02261), (-0.274, -0.4317, 0.3267), (-0.4317, -0.274, 0.3267), (-0.366, -0.4698, -0.3095), (-0.4697, -0.3649, -0.3095), (-0.4386, -0.5434, -0.1371), (-0.5423, -0.4385, -0.1371), (-0.5095, -0.5095, -0.7331), (0.05643, 0.05643, 0.1419), (-0.05781, -0.05781, -0.1379), (-0.3589, -0.3591, 0.4205), (-0.2333, -0.2331, -0.08013), (-0.3624, -0.3624, 0.3637), (-0.2535, -0.2535, -0.05958), (-0.5052, -0.5059, -0.1058), (-0.4075, -0.4069, -0.3368), (0.1262, 0.05828, -0.01844), (0.09222, 0.02434, -0.1016), (0.1038, 0.1038, 0.009956), (0.05828, 0.1262, -0.01844), (0.02434, 0.09222, -0.1016), (0.04669, 0.04669, -0.13), (-0.5141, -0.4787, -0.6314), (-0.4787, -0.5141, -0.6314), (-0.5235, -0.5589, -0.5915), (-0.5589, -0.5235, -0.5915), (-0.4879, -0.4879, -0.6479), (-0.5486, -0.5486, -0.5954), (-0.4424, -0.5076, -0.5345), (-0.4977, -0.5816, -0.3806), (-0.5076, -0.4424, -0.5345), (-0.5816, -0.4977, -0.3806), (-0.4645, -0.4645, -0.5648), (-0.5565, -0.5565, -0.3571), (-0.4078, -0.2759, -0.1308), (-0.2759, -0.4078, -0.1308), (-0.4854, -0.3536, 0.1573), (-0.3536, -0.4854, 0.1573), (-0.3328, -0.3328, -0.1659), (-0.4306, -0.4306, 0.1949), (-0.03361, -0.2609, 0.2701), (-0.01694, -0.244, -0.1055), (-0.2606, -0.03353, 0.2701), (-0.2439, -0.01664, -0.1055), (-0.1518, -0.1519, 0.3346), (-0.1319, -0.1317, -0.1549)], [], [(10, 4, 0, 8), (50, 49, 5, 1), (44, 12, 14, 46), (21, 19, 4, 10), (48, 21, 10, 46), (54, 50, 1, 18), (9, 3, 7, 11), (22, 20, 3, 9), (53, 51, 6, 17), (51, 52, 2, 6), (47, 22, 9, 43), (32, 16, 33), (42, 23, 14, 38), (39, 13, 15, 40), (43, 9, 11, 45), (41, 24, 13, 39), (2, 18, 30, 29), (18, 1, 26, 30), (37, 12, 24, 41), (40, 15, 23, 42), (44, 8, 22, 47), (49, 53, 17, 5), (8, 0, 20, 22), (52, 54, 18, 2), (45, 11, 21, 48), (11, 7, 19, 21), (30, 27, 28, 29), (26, 25, 27, 30), (17, 6, 28, 27), (6, 2, 29, 28), (5, 17, 27, 25), (1, 5, 25, 26), (16, 34, 36), (16, 32, 35), (16, 35, 31), (16, 31, 34), (16, 36, 33), (37, 32, 33, 38), (12, 37, 38, 14), (34, 40, 42, 36), (32, 37, 41, 35), (35, 41, 39, 31), (31, 39, 40, 34), (36, 42, 38, 33), (15, 45, 48, 23), (12, 44, 47, 24), (13, 43, 45, 15), (24, 47, 43, 13), (23, 48, 46, 14), (8, 44, 46, 10), (3, 20, 54, 52), (4, 19, 53, 49), (7, 3, 52, 51), (19, 7, 51, 53), (20, 0, 50, 54), (0, 4, 49, 50)])
_uv = me_legrightfront.uv_layers.new(name='UVMap')
_uv.uv.foreach_set('vector', [0.2214, 0.4282, 0.223, 0.4227, 0.3011, 0.4586, 0.2985, 0.4696, 0.3266, 0.4379, 0.2741, 0.4007, 0.3281, 0.3852, 0.3428, 0.4177, 0.2976, 0.5132, 0.3094, 0.5762, 0.251, 0.5542, 0.2254, 0.4721, 0.1959, 0.4199, 0.2005, 0.4032, 0.223, 0.4227, 0.2214, 0.4282, 0.1986, 0.4705, 0.1959, 0.4199, 0.2214, 0.4282, 0.2254, 0.4721, 0.3515, 0.452, 0.3266, 0.4379, 0.3428, 0.4177, 0.3603, 0.4322, 0.4765, 0.6271, 0.4791, 0.6382, 0.401, 0.6741, 0.3993, 0.6686, 0.5048, 0.6177, 0.5073, 0.6219, 0.4791, 0.6382, 0.4765, 0.6271, 0.4358, 0.7246, 0.4521, 0.6961, 0.5061, 0.7115, 0.5043, 0.7341, 0.4521, 0.6961, 0.5046, 0.6588, 0.5208, 0.679, 0.5061, 0.7115, 0.5036, 0.5787, 0.5048, 0.6177, 0.4765, 0.6271, 0.4755, 0.5835, 0.3513, 0.6954, 0.3707, 0.7429, 0.3196, 0.6958, 0.2563, 0.6358, 0.2259, 0.5561, 0.251, 0.5542, 0.2788, 0.6303, 0.5144, 0.4407, 0.4874, 0.5207, 0.4291, 0.5427, 0.4567, 0.4665, 0.4755, 0.5835, 0.4765, 0.6271, 0.3993, 0.6686, 0.4033, 0.6247, 0.5356, 0.4359, 0.5134, 0.5194, 0.4874, 0.5207, 0.5144, 0.4407, 0.5208, 0.679, 0.5383, 0.6646, 0.5485, 0.6933, 0.5385, 0.6978, 0.3603, 0.4322, 0.3428, 0.4177, 0.3608, 0.3989, 0.3707, 0.4035, 0.3365, 0.6561, 0.3094, 0.5762, 0.3355, 0.5774, 0.3578, 0.6608, 0.4567, 0.4665, 0.4291, 0.5427, 0.4038, 0.5407, 0.4342, 0.461, 0.2976, 0.5132, 0.2985, 0.4696, 0.3268, 0.479, 0.3256, 0.5181, 0.2741, 0.4007, 0.2579, 0.3723, 0.3263, 0.3627, 0.3281, 0.3852, 0.2985, 0.4696, 0.3011, 0.4586, 0.3294, 0.4749, 0.3268, 0.479, 0.5046, 0.6588, 0.5294, 0.6447, 0.5383, 0.6646, 0.5208, 0.679, 0.4033, 0.6247, 0.3993, 0.6686, 0.3739, 0.6769, 0.3765, 0.6263, 0.3993, 0.6686, 0.401, 0.6741, 0.3784, 0.6936, 0.3739, 0.6769, 0.5485, 0.6933, 0.5338, 0.7246, 0.5314, 0.7137, 0.5385, 0.6978, 0.3608, 0.3989, 0.3531, 0.3831, 0.3558, 0.3722, 0.3707, 0.4035, 0.5043, 0.7341, 0.5061, 0.7115, 0.5314, 0.7137, 0.5338, 0.7246, 0.5061, 0.7115, 0.5208, 0.679, 0.5385, 0.6978, 0.5314, 0.7137, 0.3281, 0.3852, 0.3263, 0.3627, 0.3558, 0.3722, 0.3531, 0.3831, 0.3428, 0.4177, 0.3281, 0.3852, 0.3531, 0.3831, 0.3608, 0.3989, 0.5485, 0.3539, 0.4974, 0.401, 0.4903, 0.392, 0.3707, 0.7429, 0.3513, 0.6954, 0.3655, 0.6986, 0.5485, 0.3539, 0.5433, 0.3982, 0.529, 0.4014, 0.5485, 0.3539, 0.529, 0.4014, 0.4974, 0.401, 0.3707, 0.7429, 0.3125, 0.7048, 0.3196, 0.6958, 0.3365, 0.6561, 0.3513, 0.6954, 0.3196, 0.6958, 0.2788, 0.6303, 0.3094, 0.5762, 0.3365, 0.6561, 0.2788, 0.6303, 0.251, 0.5542, 0.4974, 0.401, 0.4567, 0.4665, 0.4342, 0.461, 0.4903, 0.392, 0.3513, 0.6954, 0.3365, 0.6561, 0.3578, 0.6608, 0.3655, 0.6986, 0.5433, 0.3982, 0.5356, 0.4359, 0.5144, 0.4407, 0.529, 0.4014, 0.529, 0.4014, 0.5144, 0.4407, 0.4567, 0.4665, 0.4974, 0.401, 0.3125, 0.7048, 0.2563, 0.6358, 0.2788, 0.6303, 0.3196, 0.6958, 0.4291, 0.5427, 0.4033, 0.6247, 0.3765, 0.6263, 0.4038, 0.5407, 0.3094, 0.5762, 0.2976, 0.5132, 0.3256, 0.5181, 0.3355, 0.5774, 0.4874, 0.5207, 0.4755, 0.5835, 0.4033, 0.6247, 0.4291, 0.5427, 0.5134, 0.5194, 0.5036, 0.5787, 0.4755, 0.5835, 0.4874, 0.5207, 0.2259, 0.5561, 0.1986, 0.4705, 0.2254, 0.4721, 0.251, 0.5542, 0.2985, 0.4696, 0.2976, 0.5132, 0.2254, 0.4721, 0.2214, 0.4282, 0.4791, 0.6382, 0.5073, 0.6219, 0.5294, 0.6447, 0.5046, 0.6588, 0.223, 0.4227, 0.2005, 0.4032, 0.2579, 0.3723, 0.2741, 0.4007, 0.401, 0.6741, 0.4791, 0.6382, 0.5046, 0.6588, 0.4521, 0.6961, 0.3784, 0.6936, 0.401, 0.6741, 0.4521, 0.6961, 0.4358, 0.7246, 0.3294, 0.4749, 0.3011, 0.4586, 0.3266, 0.4379, 0.3515, 0.452, 0.3011, 0.4586, 0.223, 0.4227, 0.2741, 0.4007, 0.3266, 0.4379])
me_legrightfront.materials.append(mat_material)
me_legrightfront.use_remesh_preserve_volume = False
me_legrightfront.use_remesh_preserve_attributes = False
me_legrightfront.use_mirror_vertex_groups = False
me_legrightfront.update()
me_legrightback = bpy.data.meshes.new('LegRightBack')
me_legrightback.from_pydata([(-0.1427, 0.3431, -0.02642), (0.03325, 0.1025, -0.08114), (-0.1025, -0.03325, -0.08114), (-0.343, 0.1422, -0.02642), (-0.2446, 0.4454, 0.3705), (0.1011, 0.03463, 0.08514), (-0.03463, -0.1011, 0.08514), (-0.4449, 0.2445, 0.3705), (-0.1841, 0.3418, -0.02261), (-0.3418, 0.1841, -0.02261), (-0.274, 0.4317, 0.3267), (-0.4317, 0.274, 0.3267), (-0.366, 0.4698, -0.3095), (-0.4697, 0.3649, -0.3095), (-0.4386, 0.5434, -0.1371), (-0.5423, 0.4385, -0.1371), (-0.5095, 0.5095, -0.7331), (0.05643, -0.05643, 0.1419), (-0.05781, 0.05781, -0.1379), (-0.3589, 0.3591, 0.4205), (-0.2333, 0.2331, -0.08013), (-0.3624, 0.3624, 0.3637), (-0.2535, 0.2535, -0.05958), (-0.5052, 0.5059, -0.1058), (-0.4075, 0.4069, -0.3368), (0.1262, -0.05828, -0.01844), (0.09222, -0.02434, -0.1016), (0.1038, -0.1038, 0.009956), (0.05828, -0.1262, -0.01844), (0.02434, -0.09222, -0.1016), (0.04669, -0.04669, -0.13), (-0.5141, 0.4787, -0.6314), (-0.4787, 0.5141, -0.6314), (-0.5235, 0.5589, -0.5915), (-0.5589, 0.5235, -0.5915), (-0.4879, 0.4879, -0.6479), (-0.5486, 0.5486, -0.5954), (-0.4424, 0.5076, -0.5345), (-0.4977, 0.5816, -0.3806), (-0.5076, 0.4424, -0.5345), (-0.5816, 0.4977, -0.3806), (-0.4645, 0.4645, -0.5648), (-0.5565, 0.5565, -0.3571), (-0.4078, 0.2759, -0.1308), (-0.2759, 0.4078, -0.1308), (-0.4854, 0.3536, 0.1573), (-0.3536, 0.4854, 0.1573), (-0.3328, 0.3328, -0.1659), (-0.4306, 0.4306, 0.1949), (-0.03361, 0.2609, 0.2701), (-0.01694, 0.244, -0.1055), (-0.2606, 0.03353, 0.2701), (-0.2439, 0.01664, -0.1055), (-0.1518, 0.1519, 0.3346), (-0.1319, 0.1317, -0.1549)], [], [(10, 4, 0, 8), (50, 49, 5, 1), (44, 12, 14, 46), (21, 19, 4, 10), (48, 21, 10, 46), (54, 50, 1, 18), (9, 3, 7, 11), (22, 20, 3, 9), (53, 51, 6, 17), (51, 52, 2, 6), (47, 22, 9, 43), (32, 16, 33), (42, 23, 14, 38), (39, 13, 15, 40), (43, 9, 11, 45), (41, 24, 13, 39), (2, 18, 30, 29), (18, 1, 26, 30), (37, 12, 24, 41), (40, 15, 23, 42), (44, 8, 22, 47), (49, 53, 17, 5), (8, 0, 20, 22), (52, 54, 18, 2), (45, 11, 21, 48), (11, 7, 19, 21), (30, 27, 28, 29), (26, 25, 27, 30), (17, 6, 28, 27), (6, 2, 29, 28), (5, 17, 27, 25), (1, 5, 25, 26), (16, 34, 36), (16, 32, 35), (16, 35, 31), (16, 31, 34), (16, 36, 33), (37, 32, 33, 38), (12, 37, 38, 14), (34, 40, 42, 36), (32, 37, 41, 35), (35, 41, 39, 31), (31, 39, 40, 34), (36, 42, 38, 33), (15, 45, 48, 23), (12, 44, 47, 24), (13, 43, 45, 15), (24, 47, 43, 13), (23, 48, 46, 14), (8, 44, 46, 10), (3, 20, 54, 52), (4, 19, 53, 49), (7, 3, 52, 51), (19, 7, 51, 53), (20, 0, 50, 54), (0, 4, 49, 50)])
_uv = me_legrightback.uv_layers.new(name='UVMap')
_uv.uv.foreach_set('vector', [0.2214, 0.4282, 0.223, 0.4227, 0.3011, 0.4586, 0.2985, 0.4696, 0.3266, 0.4379, 0.2741, 0.4007, 0.3281, 0.3852, 0.3428, 0.4177, 0.2976, 0.5132, 0.3094, 0.5762, 0.251, 0.5542, 0.2254, 0.4721, 0.1959, 0.4199, 0.2005, 0.4032, 0.223, 0.4227, 0.2214, 0.4282, 0.1986, 0.4705, 0.1959, 0.4199, 0.2214, 0.4282, 0.2254, 0.4721, 0.3515, 0.452, 0.3266, 0.4379, 0.3428, 0.4177, 0.3603, 0.4322, 0.4765, 0.6271, 0.4791, 0.6382, 0.401, 0.6741, 0.3993, 0.6686, 0.5048, 0.6177, 0.5073, 0.6219, 0.4791, 0.6382, 0.4765, 0.6271, 0.4358, 0.7246, 0.4521, 0.6961, 0.5061, 0.7115, 0.5043, 0.7341, 0.4521, 0.6961, 0.5046, 0.6588, 0.5208, 0.679, 0.5061, 0.7115, 0.5036, 0.5787, 0.5048, 0.6177, 0.4765, 0.6271, 0.4755, 0.5835, 0.3513, 0.6954, 0.3707, 0.7429, 0.3196, 0.6958, 0.2563, 0.6358, 0.2259, 0.5561, 0.251, 0.5542, 0.2788, 0.6303, 0.5144, 0.4407, 0.4874, 0.5207, 0.4291, 0.5427, 0.4567, 0.4665, 0.4755, 0.5835, 0.4765, 0.6271, 0.3993, 0.6686, 0.4033, 0.6247, 0.5356, 0.4359, 0.5134, 0.5194, 0.4874, 0.5207, 0.5144, 0.4407, 0.5208, 0.679, 0.5383, 0.6646, 0.5485, 0.6933, 0.5385, 0.6978, 0.3603, 0.4322, 0.3428, 0.4177, 0.3608, 0.3989, 0.3707, 0.4035, 0.3365, 0.6561, 0.3094, 0.5762, 0.3355, 0.5774, 0.3578, 0.6608, 0.4567, 0.4665, 0.4291, 0.5427, 0.4038, 0.5407, 0.4342, 0.461, 0.2976, 0.5132, 0.2985, 0.4696, 0.3268, 0.479, 0.3256, 0.5181, 0.2741, 0.4007, 0.2579, 0.3723, 0.3263, 0.3627, 0.3281, 0.3852, 0.2985, 0.4696, 0.3011, 0.4586, 0.3294, 0.4749, 0.3268, 0.479, 0.5046, 0.6588, 0.5294, 0.6447, 0.5383, 0.6646, 0.5208, 0.679, 0.4033, 0.6247, 0.3993, 0.6686, 0.3739, 0.6769, 0.3765, 0.6263, 0.3993, 0.6686, 0.401, 0.6741, 0.3784, 0.6936, 0.3739, 0.6769, 0.5485, 0.6933, 0.5338, 0.7246, 0.5314, 0.7137, 0.5385, 0.6978, 0.3608, 0.3989, 0.3531, 0.3831, 0.3558, 0.3722, 0.3707, 0.4035, 0.5043, 0.7341, 0.5061, 0.7115, 0.5314, 0.7137, 0.5338, 0.7246, 0.5061, 0.7115, 0.5208, 0.679, 0.5385, 0.6978, 0.5314, 0.7137, 0.3281, 0.3852, 0.3263, 0.3627, 0.3558, 0.3722, 0.3531, 0.3831, 0.3428, 0.4177, 0.3281, 0.3852, 0.3531, 0.3831, 0.3608, 0.3989, 0.5485, 0.3539, 0.4974, 0.401, 0.4903, 0.392, 0.3707, 0.7429, 0.3513, 0.6954, 0.3655, 0.6986, 0.5485, 0.3539, 0.5433, 0.3982, 0.529, 0.4014, 0.5485, 0.3539, 0.529, 0.4014, 0.4974, 0.401, 0.3707, 0.7429, 0.3125, 0.7048, 0.3196, 0.6958, 0.3365, 0.6561, 0.3513, 0.6954, 0.3196, 0.6958, 0.2788, 0.6303, 0.3094, 0.5762, 0.3365, 0.6561, 0.2788, 0.6303, 0.251, 0.5542, 0.4974, 0.401, 0.4567, 0.4665, 0.4342, 0.461, 0.4903, 0.392, 0.3513, 0.6954, 0.3365, 0.6561, 0.3578, 0.6608, 0.3655, 0.6986, 0.5433, 0.3982, 0.5356, 0.4359, 0.5144, 0.4407, 0.529, 0.4014, 0.529, 0.4014, 0.5144, 0.4407, 0.4567, 0.4665, 0.4974, 0.401, 0.3125, 0.7048, 0.2563, 0.6358, 0.2788, 0.6303, 0.3196, 0.6958, 0.4291, 0.5427, 0.4033, 0.6247, 0.3765, 0.6263, 0.4038, 0.5407, 0.3094, 0.5762, 0.2976, 0.5132, 0.3256, 0.5181, 0.3355, 0.5774, 0.4874, 0.5207, 0.4755, 0.5835, 0.4033, 0.6247, 0.4291, 0.5427, 0.5134, 0.5194, 0.5036, 0.5787, 0.4755, 0.5835, 0.4874, 0.5207, 0.2259, 0.5561, 0.1986, 0.4705, 0.2254, 0.4721, 0.251, 0.5542, 0.2985, 0.4696, 0.2976, 0.5132, 0.2254, 0.4721, 0.2214, 0.4282, 0.4791, 0.6382, 0.5073, 0.6219, 0.5294, 0.6447, 0.5046, 0.6588, 0.223, 0.4227, 0.2005, 0.4032, 0.2579, 0.3723, 0.2741, 0.4007, 0.401, 0.6741, 0.4791, 0.6382, 0.5046, 0.6588, 0.4521, 0.6961, 0.3784, 0.6936, 0.401, 0.6741, 0.4521, 0.6961, 0.4358, 0.7246, 0.3294, 0.4749, 0.3011, 0.4586, 0.3266, 0.4379, 0.3515, 0.452, 0.3011, 0.4586, 0.223, 0.4227, 0.2741, 0.4007, 0.3266, 0.4379])
me_legrightback.materials.append(mat_material)
me_legrightback.use_remesh_preserve_volume = False
me_legrightback.use_remesh_preserve_attributes = False
me_legrightback.use_mirror_vertex_groups = False
me_legrightback.update()

# ---- objects
ob_body = bpy.data.objects.new('Body', me_body)
ob_legleftfront = bpy.data.objects.new('LegLeftFront', me_legleftfront)
ob_mouth = bpy.data.objects.new('Mouth', me_mouth)
ob_neck = bpy.data.objects.new('Neck', me_neck)
ob_head = bpy.data.objects.new('Head', me_head)
ob_legleftback = bpy.data.objects.new('LegLeftBack', me_legleftback)
ob_legrightfront = bpy.data.objects.new('LegRightFront', me_legrightfront)
ob_legrightback = bpy.data.objects.new('LegRightBack', me_legrightback)

# ---- transforms, parenting, visibility, modifiers, constraints
ob_body.location = (0.0, 0.0, 0.704)
ob_body.lineart.crease_threshold = 0.0
ob_body.use_mesh_mirror_x = True
ob_legleftfront.parent = ob_body
ob_legleftfront.matrix_parent_inverse = Matrix(((1.0, -0.0, 0.0, -0.0), (-0.0, 1.0, -0.0, 0.0), (0.0, -0.0, 1.0, -0.704), (-0.0, 0.0, -0.0, 1.0)))
ob_legleftfront.location = (0.156, -0.11, 0.692)
ob_legleftfront.lineart.crease_threshold = 0.0
ob_mouth.parent = ob_head
ob_mouth.matrix_parent_inverse = Matrix(((1.0, -0.0, 0.0, -0.0), (-0.0, 1.0, -0.0, -0.06), (0.0, -0.0, 1.0, -1.662), (-0.0, 0.0, -0.0, 1.0)))
ob_mouth.location = (-5.002e-18, -0.2043, 1.694)
ob_mouth.lineart.crease_threshold = 0.0
ob_mouth.use_mesh_mirror_x = True
ob_neck.parent = ob_body
ob_neck.matrix_parent_inverse = Matrix(((1.0, -0.0, 0.0, -0.0), (-0.0, 1.0, -0.0, 0.0), (0.0, -0.0, 1.0, -0.704), (-0.0, 0.0, -0.0, 1.0)))
ob_neck.location = (0.0, 0.06, 0.962)
ob_neck.lineart.crease_threshold = 0.0
ob_neck.use_mesh_mirror_x = True
ob_head.parent = ob_neck
ob_head.matrix_parent_inverse = Matrix(((1.0, -0.0, 0.0, -0.0), (-0.0, 1.0, -0.0, -0.06), (0.0, -0.0, 1.0, -0.962), (-0.0, 0.0, -0.0, 1.0)))
ob_head.location = (0.0, 0.06, 1.662)
ob_head.lineart.crease_threshold = 0.0
ob_head.use_mesh_mirror_x = True
ob_legleftback.parent = ob_body
ob_legleftback.matrix_parent_inverse = Matrix(((1.0, -0.0, 0.0, -0.0), (-0.0, 1.0, -0.0, 0.0), (0.0, -0.0, 1.0, -0.704), (-0.0, 0.0, -0.0, 1.0)))
ob_legleftback.location = (0.156, 0.21, 0.692)
ob_legleftback.lineart.crease_threshold = 0.0
ob_legrightfront.parent = ob_body
ob_legrightfront.matrix_parent_inverse = Matrix(((1.0, -0.0, 0.0, -0.0), (-0.0, 1.0, -0.0, 0.0), (0.0, -0.0, 1.0, -0.704), (-0.0, 0.0, -0.0, 1.0)))
ob_legrightfront.location = (-0.156, -0.11, 0.692)
ob_legrightfront.lineart.crease_threshold = 0.0
ob_legrightback.parent = ob_body
ob_legrightback.matrix_parent_inverse = Matrix(((1.0, -0.0, 0.0, -0.0), (-0.0, 1.0, -0.0, 0.0), (0.0, -0.0, 1.0, -0.704), (-0.0, 0.0, -0.0, 1.0)))
ob_legrightback.location = (-0.156, 0.21, 0.692)
ob_legrightback.lineart.crease_threshold = 0.0

# ---- collection membership
col_collection.objects.link(ob_body)
col_collection.objects.link(ob_legleftfront)
col_collection.objects.link(ob_mouth)
col_collection.objects.link(ob_neck)
col_collection.objects.link(ob_head)
col_collection.objects.link(ob_legleftback)
col_collection.objects.link(ob_legrightfront)
col_collection.objects.link(ob_legrightback)

# ---- scene / render settings (as saved in the file)
scene.frame_start = 1; scene.frame_end = 250; scene.frame_set(0)
scene.render.engine = 'BLENDER_EEVEE_NEXT'
scene.cycles.use_denoising = False
scene.cycles.samples = 128
scene.cycles.sampling_pattern = 'TABULATED_SOBOL'
scene.cycles.use_adaptive_sampling = False
scene.cycles.use_light_tree = False
scene.view_settings.view_transform = 'Filmic'
bpy.context.view_layer.update()

# ---- added for rendering (the .blend has no active camera and no usable light): camera, sun
cam_auto = bpy.data.cameras.new('AutoCamera')
cam_auto.lens = 50.0
cam_auto.sensor_width = 36.0
cam_auto.clip_end = 1000.0
ob_auto_camera = bpy.data.objects.new('AutoCamera', cam_auto)
scene.collection.objects.link(ob_auto_camera)
ob_auto_camera.location = (3.16909, -4.08149, 3.60931)
ob_auto_camera.rotation_euler = (1.09748, -7.21219e-08, 0.694738)
scene.camera = ob_auto_camera
light_auto_sun = bpy.data.lights.new('AutoSun', 'SUN')
light_auto_sun.energy = 3.0
light_auto_sun.angle = 0.0523599
ob_auto_sun = bpy.data.objects.new('AutoSun', light_auto_sun)
scene.collection.objects.link(ob_auto_sun)
ob_auto_sun.rotation_euler = (0.872665, 0.174533, 0.523599)
bpy.context.view_layer.update()
